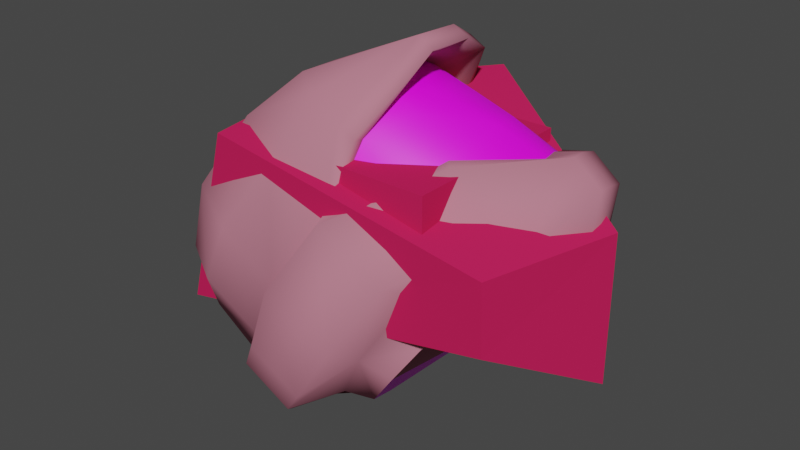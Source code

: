 # Source: head_garbage.blend  (saved by Blender 3.3.6; exported with 4.5.12 LTS)
import bpy
from mathutils import Matrix  # noqa: F401  (used for matrix-valued properties, if any)

bpy.ops.wm.read_factory_settings(use_empty=True)
scene = bpy.context.scene
scene.name = 'Scene'

# ---- collections
col_collection = bpy.data.collections.new('Collection'); scene.collection.children.link(col_collection)

# ---- images (referenced by path relative to the original .blend; pixels are not part of the script)
import os
ASSET_DIR = os.environ.get("B2B_ASSET_DIR", "")  # directory of the original .blend (textures are referenced by path, not embedded)
HERE = os.path.dirname(os.path.abspath(__file__))  # packed textures are extracted next to this script under _unpacked/

def load_image(name, relpath, width, height, colorspace="sRGB"):
    """Load a texture the original file referenced (path relative to the .blend, or extracted next to this script)."""
    p = next((c for c in (os.path.join(HERE, relpath), os.path.join(ASSET_DIR, relpath)) if relpath and os.path.exists(c)), "")
    if p:
        img = bpy.data.images.load(p, check_existing=True)
        img.name = name
    else:  # same state as the original file: an image datablock whose file is absent (Cycles renders it pink)
        img = bpy.data.images.new(name, width, height)
        img.source = "FILE"
        img.filepath = "//" + (relpath or name)
    img.colorspace_settings.name = colorspace
    return img
img_damage_png = load_image('damage.png', 'New folder (9)/objects/characters/floodcombat_human/bitmaps/damage.png', 1024, 1024, 'sRGB')

# ---- materials (node trees are filled in below, after node groups)
mat_tough_floodflesh_combatform = bpy.data.materials.new('tough_floodflesh_combatform')
mat_tough_floodflesh_combatform.use_transparent_shadow = False
mat_tough_floodflesh_combatform.diffuse_color = (0.6212, 0.01754, 0.09802, 1.0)
mat_hard_metal_thin_hum = bpy.data.materials.new('hard_metal_thin_hum')
mat_hard_metal_thin_hum.use_transparent_shadow = False
mat_hard_metal_thin_hum.diffuse_color = (0.6012, 0.2197, 0.2292, 1.0)
mat_odst_armor = bpy.data.materials.new('odst_armor')
mat_odst_armor.use_transparent_shadow = False
mat_odst_armor.diffuse_color = (0.5176, 0.1916, 0.2561, 1.0)
mat_odst_visor = bpy.data.materials.new('odst_visor')
mat_odst_visor.use_transparent_shadow = False
mat_odst_visor.diffuse_color = (0.6267, 0.7318, 0.2101, 1.0)
mat_floodcombat_damaged = bpy.data.materials.new('floodcombat_damaged')
mat_floodcombat_damaged.use_transparent_shadow = False
mat_floodcombat_damaged.diffuse_color = (0.0196, 0.6388, 0.01503, 1.0)

# ---- material node trees
mat_odst_visor.use_nodes = True; mat_odst_visor.node_tree.nodes.clear()
_N = mat_odst_visor.node_tree.nodes; _L = mat_odst_visor.node_tree.links
n0 = _N.new('ShaderNodeBsdfPrincipled'); n0.name = 'Principled BSDF'; n0.location = (10, 300)
n0.distribution = 'GGX'
n0.subsurface_method = 'RANDOM_WALK_SKIN'
n0.inputs[3].default_value = 1.45
n0.inputs[27].default_value = (0.0, 0.0, 0.0, 1.0)
n0.inputs[28].default_value = 1.0
n1 = _N.new('ShaderNodeOutputMaterial'); n1.name = 'Material Output'; n1.location = (300, 300)
n2 = _N.new('ShaderNodeTexImage'); n2.name = 'Image Texture'; n2.location = (-280, 280)
_L.new(n0.outputs[0], n1.inputs[0])
_L.new(n2.outputs[0], n0.inputs[0])
n1.is_active_output = True
mat_floodcombat_damaged.use_nodes = True; mat_floodcombat_damaged.node_tree.nodes.clear()
_N = mat_floodcombat_damaged.node_tree.nodes; _L = mat_floodcombat_damaged.node_tree.links
n0 = _N.new('ShaderNodeBsdfPrincipled'); n0.name = 'Principled BSDF'; n0.location = (10, 300)
n0.distribution = 'GGX'
n0.subsurface_method = 'RANDOM_WALK_SKIN'
n0.inputs[3].default_value = 1.45
n0.inputs[27].default_value = (0.0, 0.0, 0.0, 1.0)
n0.inputs[28].default_value = 1.0
n1 = _N.new('ShaderNodeOutputMaterial'); n1.name = 'Material Output'; n1.location = (300, 300)
n2 = _N.new('ShaderNodeTexImage'); n2.name = 'Image Texture'; n2.location = (-280, 280)
n2.image = img_damage_png
_L.new(n0.outputs[0], n1.inputs[0])
_L.new(n2.outputs[0], n0.inputs[0])
n1.is_active_output = True

# ---- world
world_world = bpy.data.worlds.new('World'); scene.world = world_world
world_world.use_nodes = True; world_world.node_tree.nodes.clear()
_N = world_world.node_tree.nodes; _L = world_world.node_tree.links
n0 = _N.new('ShaderNodeOutputWorld'); n0.name = 'World Output'; n0.location = (300, 300)
n1 = _N.new('ShaderNodeBackground'); n1.name = 'Background'; n1.location = (10, 300)
n1.inputs[0].default_value = (0.05088, 0.05088, 0.05088, 1.0)
_L.new(n1.outputs[0], n0.inputs[0])
n0.is_active_output = True
world_world.color = (0.05088, 0.05088, 0.05088)
world_world.use_sun_shadow = False
world_world.sun_shadow_jitter_overblur = 0.0

# ---- meshes
me_phy_head_garbage = bpy.data.meshes.new('$phy_head_garbage')
me_phy_head_garbage.from_pydata([(-2.441, -2.462, 0.9527), (-2.441, -2.462, 4.93), (-2.441, 3.114, 0.9527), (-2.441, 3.114, 4.93), (3.885, -2.462, 0.9527), (3.885, -2.462, 4.93), (3.885, 3.114, 0.9527), (3.885, 3.114, 4.93)], [], [(0, 1, 3, 2), (2, 3, 7, 6), (6, 7, 5, 4), (4, 5, 1, 0), (2, 6, 4, 0), (7, 3, 1, 5)])
me_phy_head_garbage.materials.append(mat_tough_floodflesh_combatform)
me_phy_head_garbage.update()
me_head_garbage = bpy.data.meshes.new('@head_garbage')
me_head_garbage.from_pydata([(0.9805, 4.973, 5.613), (-2.438, -3.21, 5.113), (5.89, -2.748, 3.436), (5.89, -2.748, 3.436), (7.046, 1.459, 3.436), (0.9805, 4.973, 5.613), (-3.147, 1.598, 5.15), (-2.438, -3.21, 5.113), (0.9805, 4.973, 5.613), (-2.438, -3.21, 5.113), (-3.147, 1.598, 5.15), (-5.206, 1.598, -1.161), (-5.206, 1.598, -1.161), (-4.281, -2.934, -0.6554), (-2.438, -3.21, 5.113), (5.89, -2.748, 3.436), (-2.438, -3.21, 5.113), (-4.281, -2.934, -0.6554), (-4.281, -2.934, -0.6554), (5.89, -2.639, 1.245), (5.89, -2.748, 3.436), (-3.147, 1.598, 5.15), (0.9805, 4.973, 5.613), (-0.3978, 4.973, -1.161), (-0.3978, 4.973, -1.161), (-5.206, 1.598, -1.161), (-3.147, 1.598, 5.15), (0.9805, 4.973, 5.613), (7.046, 1.459, 3.436), (7.046, 1.459, -1.161), (7.046, 1.459, -1.161), (-0.3978, 4.973, -1.161), (0.9805, 4.973, 5.613), (7.046, 1.459, 3.436), (5.89, -2.748, 3.436), (5.89, -2.639, 1.245), (5.89, -2.639, 1.245), (7.046, 1.459, -1.161), (7.046, 1.459, 3.436), (-0.3978, 4.973, -1.161), (7.046, 1.459, -1.161), (5.89, -2.639, 1.245), (-0.3978, 4.973, -1.161), (5.89, -2.639, 1.245), (-4.281, -2.934, -0.6554), (-5.206, 1.598, -1.161), (-0.3978, 4.973, -1.161), (-4.281, -2.934, -0.6554)], [], [(0, 1, 2), (3, 4, 5), (6, 7, 8), (9, 10, 11), (12, 13, 14), (15, 16, 17), (18, 19, 20), (21, 22, 23), (24, 25, 26), (27, 28, 29), (30, 31, 32), (33, 34, 35), (36, 37, 38), (39, 40, 41), (42, 43, 44), (45, 46, 47)])
me_head_garbage.polygons.foreach_set('material_index', [0, 0, 0, 0, 0, 0, 0, 0, 0, 0, 0, 0, 0, 1, 1, 1])
me_head_garbage.materials.append(mat_tough_floodflesh_combatform)
me_head_garbage.materials.append(mat_hard_metal_thin_hum)
me_head_garbage.update()
me_head_garbage.normals_split_custom_set([tuple(v) for v in zip(*[iter([0.1516, -0.09869, 0.9835, 0.1086, -0.1056, 0.9885, 0.2451, -0.1155, 0.9626, 0.2451, -0.1155, 0.9626, 0.2948, -0.08099, 0.9521, 0.1516, -0.09868, 0.9835, -0.09389, -0.02149, 0.9954, 0.1085, -0.1056, 0.9885, 0.1517, -0.09868, 0.9835, -0.9412, -0.1411, 0.3071, -0.9412, -0.1411, 0.3071, -0.9412, -0.1411, 0.3071, -0.9425, -0.1595, 0.2936, -0.9425, -0.1595, 0.2936, -0.9425, -0.1595, 0.2936, 0.04299, -0.9972, -0.06141, 0.04299, -0.9972, -0.06141, 0.04299, -0.9972, -0.06141, 0.03829, -0.998, -0.04969, 0.03829, -0.998, -0.04969, 0.03829, -0.998, -0.04969, -0.6364, 0.7604, 0.1295, -0.6364, 0.7604, 0.1295, -0.6364, 0.7604, 0.1295, -0.5647, 0.8045, 0.1843, -0.5647, 0.8045, 0.1843, -0.5647, 0.8045, 0.1843, 0.5013, 0.8653, 0.0, 0.5013, 0.8653, 0.0, 0.5013, 0.8653, 0.0, 0.4253, 0.9009, -0.08654, 0.4253, 0.9009, -0.08654, 0.4253, 0.9009, -0.08654, 0.9642, -0.2649, -0.01319, 0.9642, -0.2649, -0.01319, 0.9642, -0.2649, -0.01319, 0.9625, -0.2714, 0.0, 0.9625, -0.2714, 0.0, 0.9625, -0.2714, 0.0, 0.06762, -0.2134, -0.9746, -0.2122, -0.4495, -0.8677, -0.01827, -0.315, -0.9489, 0.0676, -0.2135, -0.9746, -0.01827, -0.315, -0.9489, 0.1422, -0.1326, -0.9809, 0.06803, -0.09692, -0.993, 0.06762, -0.2134, -0.9746, 0.1422, -0.1326, -0.9809])] * 3)])
me_head_garbage_1 = bpy.data.meshes.new('head_garbage')
me_head_garbage_1.from_pydata([(3.325, 2.36, 5.198), (1.298, 3.068, 4.999), (2.453, 3.17, 3.993), (-1.922, 2.972, 5.44), (-1.331, 3.602, 4.846), (-3.325, 2.435, 4.04), (-1.5, 2.614, -0.1565), (-3.256, 2.448, 0.9206), (-1.791, 1.898, -1.602), (-2.072, 3.278, 2.979), (-0.3596, 3.879, 4.175), (-1.331, 3.602, 4.846), (0.1298, 3.902, 3.884), (-0.3596, 3.879, 4.175), (-0.316, 3.444, 1.902), (-2.072, 3.278, 2.979), (-1.5, 2.614, -0.1565), (-0.316, 3.444, 1.902), (-2.072, 3.278, 2.979), (-3.256, 2.448, 0.9206), (-1.5, 2.614, -0.1565), (-3.325, 2.435, 4.04), (-1.922, 2.972, 5.44), (-3.313, 0.07945, 4.983), (-4.462, 1.607, 1.954), (-3.325, 2.435, 4.04), (-3.313, 0.07945, 4.983), (-3.325, 2.435, 4.04), (-2.072, 3.278, 2.979), (-1.331, 3.602, 4.846), (-4.462, 1.607, 1.954), (-3.313, 0.07945, 4.983), (-4.45, -0.7482, 2.897), (-3.642, 0.2277, -1.279), (-3.478, -1.675, -1.155), (-2.153, 0.2333, -2.344), (-2.072, 3.278, 2.979), (-0.316, 3.444, 1.902), (-0.3596, 3.879, 4.175), (-2.072, 3.278, 2.979), (-3.325, 2.435, 4.04), (-3.256, 2.448, 0.9206), (-1.331, 3.602, 4.846), (0.9578, 3.31, 6.922), (-1.922, 2.972, 5.44), (-1.791, 1.898, -1.602), (-3.642, 0.2277, -1.279), (-2.153, 0.2333, -2.344), (-3.325, 2.435, 4.04), (-4.462, 1.607, 1.954), (-3.256, 2.448, 0.9206), (-4.557, 0.7686, 0.2258), (-4.55, -1.443, 0.4907), (-3.642, 0.2277, -1.279), (-3.672, 1.553, -0.5374), (-4.462, 1.607, 1.954), (-4.557, 0.7686, 0.2258), (-3.478, -1.675, -1.155), (-3.642, 0.2277, -1.279), (-4.55, -1.443, 0.4907), (-3.478, -1.675, -1.155), (-1.908, -1.597, -2.078), (-2.153, 0.2333, -2.344), (0.9578, 3.31, 6.922), (-1.789, 0.7619, 6.255), (-1.922, 2.972, 5.44), (-3.313, 0.07945, 4.983), (-1.922, 2.972, 5.44), (-1.789, 0.7619, 6.255), (0.1298, 3.902, 3.884), (0.9578, 3.31, 6.922), (-0.3596, 3.879, 4.175), (0.1298, 3.902, 3.884), (1.447, 3.334, 6.631), (0.9578, 3.31, 6.922), (0.9578, 3.31, 6.922), (-1.331, 3.602, 4.846), (-0.3596, 3.879, 4.175), (1.447, 3.334, 6.631), (1.95, 1.871, 7.359), (1.46, 1.848, 7.65), (-1.789, 0.7619, 6.255), (0.9578, 3.31, 6.922), (1.46, 1.848, 7.65), (1.447, 3.334, 6.631), (1.46, 1.848, 7.65), (0.9578, 3.31, 6.922), (-4.462, 1.607, 1.954), (-4.45, -0.7482, 2.897), (-4.679, -1.104, 1.8), (-4.462, 1.607, 1.954), (-3.672, 1.553, -0.5374), (-3.256, 2.448, 0.9206), (-4.557, 0.7686, 0.2258), (-4.462, 1.607, 1.954), (-4.679, -1.104, 1.8), (-3.256, 2.448, 0.9206), (-3.672, 1.553, -0.5374), (-1.791, 1.898, -1.602), (1.762, 4.08, 0.45), (-0.2521, 3.984, 1.647), (0.5778, 3.247, -1.607), (-1.436, 3.151, -0.4101), (0.5778, 3.247, -1.607), (-0.2521, 3.984, 1.647), (-1.882, -1.702, -2.471), (-0.7812, 0.2966, -3.574), (-2.147, 0.2317, -2.762), (-0.7812, 0.2966, -3.574), (-2.071, 1.301, -2.549), (-2.147, 0.2317, -2.762), (-0.1643, 2.259, -2.911), (-1.763, 2.183, -1.961), (-0.5885, 1.372, -3.43), (-1.882, -1.702, -2.471), (-0.5163, -1.637, -3.283), (-0.7812, 0.2966, -3.574), (-0.1643, 2.259, -2.911), (-1.436, 3.151, -0.4101), (-1.763, 2.183, -1.961), (0.5778, 3.247, -1.607), (-1.436, 3.151, -0.4101), (-0.1643, 2.259, -2.911), (-1.791, 1.898, -1.602), (-1.436, 3.151, -0.4101), (-1.5, 2.614, -0.1565), (-1.436, 3.151, -0.4101), (-1.791, 1.898, -1.602), (-1.763, 2.183, -1.961), (-1.5, 2.614, -0.1565), (-0.2521, 3.984, 1.647), (-0.316, 3.444, 1.902), (-0.2521, 3.984, 1.647), (-1.5, 2.614, -0.1565), (-1.436, 3.151, -0.4101), (-1.908, -1.597, -2.078), (-2.147, 0.2317, -2.762), (-2.153, 0.2333, -2.344), (-2.147, 0.2317, -2.762), (-1.908, -1.597, -2.078), (-1.882, -1.702, -2.471), (-2.071, 1.301, -2.549), (-1.763, 2.183, -1.961), (-1.791, 1.898, -1.602), (-2.071, 1.301, -2.549), (-2.153, 0.2333, -2.344), (-2.147, 0.2317, -2.762), (-3.672, 1.553, -0.5374), (-3.642, 0.2277, -1.279), (-1.791, 1.898, -1.602), (-3.642, 0.2277, -1.279), (-3.672, 1.553, -0.5374), (-4.557, 0.7686, 0.2258), (-4.557, 0.7686, 0.2258), (-4.679, -1.104, 1.8), (-4.55, -1.443, 0.4907), (-1.791, 1.898, -1.602), (-2.153, 0.2333, -2.344), (-2.071, 1.301, -2.549), (-0.5885, 1.372, -3.43), (-1.763, 2.183, -1.961), (-2.071, 1.301, -2.549), (-0.5885, 1.372, -3.43), (-2.071, 1.301, -2.549), (-0.7812, 0.2966, -3.574), (6.288, 2.753, 4.117), (6.572, 1.535, 2.628), (6.466, 2.0, 4.368), (2.621, 3.716, 3.79), (3.308, 3.753, 1.51), (4.852, 3.261, 2.045), (6.572, 1.535, 2.628), (6.288, 2.753, 4.117), (6.276, 2.244, 2.308), (2.621, 3.716, 3.79), (4.852, 3.261, 2.045), (5.446, 2.762, 4.793), (6.276, 2.244, 2.308), (6.288, 2.753, 4.117), (4.852, 3.261, 2.045), (5.446, 2.762, 4.793), (6.466, 2.0, 4.368), (5.581, 2.007, 5.07), (6.288, 2.753, 4.117), (5.446, 2.762, 4.793), (4.852, 3.261, 2.045), (6.466, 2.0, 4.368), (5.446, 2.762, 4.793), (6.288, 2.753, 4.117), (1.427, 3.89, 2.766), (3.308, 3.753, 1.51), (2.621, 3.716, 3.79), (1.762, 4.08, 0.45), (1.427, 3.89, 2.766), (-0.2521, 3.984, 1.647), (1.427, 3.89, 2.766), (1.762, 4.08, 0.45), (3.308, 3.753, 1.51), (5.581, 2.007, 5.07), (4.709, 2.362, 4.636), (5.446, 2.762, 4.793), (1.427, 3.89, 2.766), (2.621, 3.716, 3.79), (2.453, 3.17, 3.993), (4.709, 2.362, 4.636), (5.581, 2.007, 5.07), (4.829, 1.806, 4.924), (2.453, 3.17, 3.993), (2.621, 3.716, 3.79), (4.709, 2.362, 4.636), (5.446, 2.762, 4.793), (4.709, 2.362, 4.636), (2.621, 3.716, 3.79), (2.453, 3.17, 3.993), (1.23, 3.345, 2.9), (1.427, 3.89, 2.766), (1.23, 3.345, 2.9), (-0.2521, 3.984, 1.647), (1.427, 3.89, 2.766), (-0.2521, 3.984, 1.647), (1.23, 3.345, 2.9), (-0.316, 3.444, 1.902), (1.23, 3.345, 2.9), (-0.2237, 3.013, 2.022), (-0.316, 3.444, 1.902), (-0.2237, 3.013, 2.022), (0.2287, 3.44, 4.014), (-0.316, 3.444, 1.902), (-0.316, 3.444, 1.902), (0.2287, 3.44, 4.014), (0.1298, 3.902, 3.884), (0.1298, 3.902, 3.884), (0.2287, 3.44, 4.014), (1.447, 3.334, 6.631), (1.447, 3.334, 6.631), (0.1892, 2.802, 5.705), (0.5487, 2.189, 6.261), (1.95, 1.871, 7.359), (1.447, 3.334, 6.631), (0.5487, 2.189, 6.261), (0.1892, 2.802, 5.705), (1.447, 3.334, 6.631), (0.2287, 3.44, 4.014), (1.95, 1.871, 7.359), (0.5487, 2.189, 6.261), (0.7942, 1.415, 6.612), (0.7561, -1.172, -2.593), (0.6254, 0.4484, -2.684), (-0.5163, -1.637, -3.283), (1.205, 2.249, -1.566), (-0.5885, 1.372, -3.43), (0.6254, 0.4484, -2.684), (0.5778, 3.247, -1.607), (1.205, 2.249, -1.566), (1.762, 4.08, 0.45), (1.205, 2.249, -1.566), (-0.1643, 2.259, -2.911), (-0.5885, 1.372, -3.43), (1.205, 2.249, -1.566), (2.389, 3.079, 0.4924), (1.762, 4.08, 0.45), (-0.7812, 0.2966, -3.574), (-0.5163, -1.637, -3.283), (0.6254, 0.4484, -2.684), (1.205, 2.249, -1.566), (0.5778, 3.247, -1.607), (-0.1643, 2.259, -2.911), (0.6254, 0.4484, -2.684), (-0.5885, 1.372, -3.43), (-0.7812, 0.2966, -3.574), (6.572, 1.535, 2.628), (6.276, 2.244, 2.308), (5.151, 1.691, 1.002), (5.151, 1.691, 1.002), (4.852, 3.261, 2.045), (3.308, 3.753, 1.51), (5.151, 1.691, 1.002), (6.276, 2.244, 2.308), (4.852, 3.261, 2.045), (5.151, 1.691, 1.002), (3.308, 3.753, 1.51), (3.814, 1.907, -0.3177), (3.308, 3.753, 1.51), (1.762, 4.08, 0.45), (2.389, 3.079, 0.4924), (1.205, 2.249, -1.566), (2.756, 2.273, -0.852), (2.389, 3.079, 0.4924), (3.308, 3.753, 1.51), (2.389, 3.079, 0.4924), (3.814, 1.907, -0.3177), (2.105, 1.8, -1.863), (2.756, 2.273, -0.852), (1.205, 2.249, -1.566), (1.205, 2.249, -1.566), (1.441, 0.2223, -2.718), (2.105, 1.8, -1.863), (1.599, -0.9733, -2.529), (0.6254, 0.4484, -2.684), (0.7561, -1.172, -2.593), (3.814, 1.907, -0.3177), (2.389, 3.079, 0.4924), (2.756, 2.273, -0.852), (1.441, 0.2223, -2.718), (1.205, 2.249, -1.566), (0.6254, 0.4484, -2.684), (0.6254, 0.4484, -2.684), (1.599, -0.9733, -2.529), (1.441, 0.2223, -2.718), (0.5487, 2.189, 6.261), (2.201, 1.585, 6.145), (0.7942, 1.415, 6.612), (4.709, 2.362, 4.636), (3.325, 2.36, 5.198), (2.453, 3.17, 3.993), (1.298, 3.068, 4.999), (3.325, 2.36, 5.198), (1.877, 2.434, 5.67), (0.2287, 3.44, 4.014), (1.23, 3.345, 2.9), (2.453, 3.17, 3.993), (1.298, 3.068, 4.999), (0.1892, 2.802, 5.705), (0.2287, 3.44, 4.014), (1.23, 3.345, 2.9), (0.2287, 3.44, 4.014), (-0.2237, 3.013, 2.022), (3.561, 1.724, 5.601), (1.877, 2.434, 5.67), (3.325, 2.36, 5.198), (0.2287, 3.44, 4.014), (2.453, 3.17, 3.993), (1.298, 3.068, 4.999), (1.877, 2.434, 5.67), (2.201, 1.585, 6.145), (0.5487, 2.189, 6.261), (0.1892, 2.802, 5.705), (1.298, 3.068, 4.999), (1.877, 2.434, 5.67), (0.1892, 2.802, 5.705), (1.877, 2.434, 5.67), (0.5487, 2.189, 6.261), (4.709, 2.362, 4.636), (4.829, 1.806, 4.924), (3.561, 1.724, 5.601), (2.201, 1.585, 6.145), (1.877, 2.434, 5.67), (3.561, 1.724, 5.601), (4.709, 2.362, 4.636), (3.561, 1.724, 5.601), (3.325, 2.36, 5.198), (-0.9824, -1.417, 6.669), (-0.1361, -1.978, 6.409), (-2.327, -2.23, 5.347), (-0.1348, -3.766, 1.63), (-0.5201, -4.039, 0.06094), (-1.925, -3.768, 2.662), (-0.7411, -2.938, 4.72), (-0.1361, -1.978, 6.409), (0.9326, -2.158, 5.866), (1.422, -2.135, 5.575), (1.05, -2.936, 3.689), (0.9326, -2.158, 5.866), (-0.7411, -2.938, 4.72), (1.05, -2.936, 3.689), (-0.1348, -3.766, 1.63), (-0.7411, -2.938, 4.72), (-0.1348, -3.766, 1.63), (-1.925, -3.768, 2.662), (-2.327, -2.23, 5.347), (-3.313, 0.07945, 4.983), (-0.9824, -1.417, 6.669), (-3.464, -3.057, 3.26), (-3.313, 0.07945, 4.983), (-2.327, -2.23, 5.347), (-2.327, -2.23, 5.347), (-0.1361, -1.978, 6.409), (-0.7411, -2.938, 4.72), (-3.464, -3.057, 3.26), (-4.45, -0.7482, 2.897), (-3.313, 0.07945, 4.983), (-2.891, -3.281, -0.2959), (-1.408, -3.249, -1.369), (-3.478, -1.675, -1.155), (-0.7411, -2.938, 4.72), (0.9326, -2.158, 5.866), (1.05, -2.936, 3.689), (-0.7411, -2.938, 4.72), (-1.925, -3.768, 2.662), (-2.327, -2.23, 5.347), (-0.1361, -1.978, 6.409), (-0.9824, -1.417, 6.669), (1.633, 0.1548, 7.806), (-0.5201, -4.039, 0.06094), (-1.408, -3.249, -1.369), (-2.891, -3.281, -0.2959), (-2.327, -2.23, 5.347), (-1.925, -3.768, 2.662), (-3.464, -3.057, 3.26), (-3.686, -3.301, 1.366), (-2.891, -3.281, -0.2959), (-4.55, -1.443, 0.4907), (-2.493, -3.956, 1.006), (-3.686, -3.301, 1.366), (-3.464, -3.057, 3.26), (-3.478, -1.675, -1.155), (-4.55, -1.443, 0.4907), (-2.891, -3.281, -0.2959), (-3.478, -1.675, -1.155), (-1.408, -3.249, -1.369), (-1.908, -1.597, -2.078), (1.633, 0.1548, 7.806), (-0.9824, -1.417, 6.669), (-1.789, 0.7619, 6.255), (-3.313, 0.07945, 4.983), (-1.789, 0.7619, 6.255), (-0.9824, -1.417, 6.669), (1.422, -2.135, 5.575), (0.9326, -2.158, 5.866), (1.633, 0.1548, 7.806), (1.422, -2.135, 5.575), (1.633, 0.1548, 7.806), (2.123, 0.1781, 7.515), (1.633, 0.1548, 7.806), (0.9326, -2.158, 5.866), (-0.1361, -1.978, 6.409), (2.123, 0.1781, 7.515), (1.46, 1.848, 7.65), (1.95, 1.871, 7.359), (-1.789, 0.7619, 6.255), (1.46, 1.848, 7.65), (1.633, 0.1548, 7.806), (2.123, 0.1781, 7.515), (1.633, 0.1548, 7.806), (1.46, 1.848, 7.65), (-3.464, -3.057, 3.26), (-4.679, -1.104, 1.8), (-4.45, -0.7482, 2.897), (-3.464, -3.057, 3.26), (-1.925, -3.768, 2.662), (-2.493, -3.956, 1.006), (-3.686, -3.301, 1.366), (-4.679, -1.104, 1.8), (-3.464, -3.057, 3.26), (-1.925, -3.768, 2.662), (-0.5201, -4.039, 0.06094), (-2.493, -3.956, 1.006), (3.354, -3.363, 2.534), (2.169, -4.19, 0.4754), (1.341, -3.459, 3.732), (0.1559, -4.286, 1.673), (1.341, -3.459, 3.732), (2.169, -4.19, 0.4754), (-1.882, -1.702, -2.471), (-1.358, -3.454, -1.73), (0.007678, -3.389, -2.542), (0.007678, -3.389, -2.542), (-1.358, -3.454, -1.73), (-0.9034, -4.152, -1.021), (1.251, -4.353, -1.059), (0.5787, -4.081, -1.902), (-0.3477, -4.429, -0.1088), (-1.882, -1.702, -2.471), (0.007678, -3.389, -2.542), (-0.5163, -1.637, -3.283), (1.251, -4.353, -1.059), (-0.3477, -4.429, -0.1088), (0.1559, -4.286, 1.673), (2.169, -4.19, 0.4754), (1.251, -4.353, -1.059), (0.1559, -4.286, 1.673), (-0.5201, -4.039, 0.06094), (-0.1348, -3.766, 1.63), (0.1559, -4.286, 1.673), (0.1559, -4.286, 1.673), (-0.3477, -4.429, -0.1088), (-0.5201, -4.039, 0.06094), (-0.1348, -3.766, 1.63), (1.05, -2.936, 3.689), (1.341, -3.459, 3.732), (1.341, -3.459, 3.732), (0.1559, -4.286, 1.673), (-0.1348, -3.766, 1.63), (-1.908, -1.597, -2.078), (-1.408, -3.249, -1.369), (-1.358, -3.454, -1.73), (-1.358, -3.454, -1.73), (-1.882, -1.702, -2.471), (-1.908, -1.597, -2.078), (-0.9034, -4.152, -1.021), (-0.5201, -4.039, 0.06094), (-0.3477, -4.429, -0.1088), (-0.9034, -4.152, -1.021), (-1.358, -3.454, -1.73), (-1.408, -3.249, -1.369), (-2.493, -3.956, 1.006), (-0.5201, -4.039, 0.06094), (-2.891, -3.281, -0.2959), (-2.891, -3.281, -0.2959), (-3.686, -3.301, 1.366), (-2.493, -3.956, 1.006), (-3.686, -3.301, 1.366), (-4.55, -1.443, 0.4907), (-4.679, -1.104, 1.8), (-0.5201, -4.039, 0.06094), (-0.9034, -4.152, -1.021), (-1.408, -3.249, -1.369), (0.5787, -4.081, -1.902), (-0.9034, -4.152, -1.021), (-0.3477, -4.429, -0.1088), (0.5787, -4.081, -1.902), (0.007678, -3.389, -2.542), (-0.9034, -4.152, -1.021), (6.616, 1.221, 4.546), (6.466, 2.0, 4.368), (6.572, 1.535, 2.628), (3.649, -1.089, 5.135), (5.712, -0.7535, 3.17), (4.537, -1.992, 3.119), (6.572, 1.535, 2.628), (6.604, 0.7115, 2.737), (6.616, 1.221, 4.546), (3.649, -1.089, 5.135), (5.774, 1.23, 5.222), (5.712, -0.7535, 3.17), (6.604, 0.7115, 2.737), (5.712, -0.7535, 3.17), (6.616, 1.221, 4.546), (5.774, 1.23, 5.222), (5.581, 2.007, 5.07), (6.466, 2.0, 4.368), (6.616, 1.221, 4.546), (5.712, -0.7535, 3.17), (5.774, 1.23, 5.222), (6.466, 2.0, 4.368), (6.616, 1.221, 4.546), (5.774, 1.23, 5.222), (2.728, -2.189, 4.468), (3.649, -1.089, 5.135), (4.537, -1.992, 3.119), (3.354, -3.363, 2.534), (1.341, -3.459, 3.732), (2.728, -2.189, 4.468), (2.728, -2.189, 4.468), (4.537, -1.992, 3.119), (3.354, -3.363, 2.534), (5.581, 2.007, 5.07), (5.774, 1.23, 5.222), (4.962, 1.183, 4.967), (2.728, -2.189, 4.468), (3.265, -0.6263, 5.056), (3.649, -1.089, 5.135), (4.962, 1.183, 4.967), (4.829, 1.806, 4.924), (5.581, 2.007, 5.07), (3.265, -0.6263, 5.056), (4.962, 1.183, 4.967), (3.649, -1.089, 5.135), (5.774, 1.23, 5.222), (3.649, -1.089, 5.135), (4.962, 1.183, 4.967), (3.265, -0.6263, 5.056), (2.728, -2.189, 4.468), (2.325, -1.772, 4.333), (2.325, -1.772, 4.333), (2.728, -2.189, 4.468), (1.341, -3.459, 3.732), (1.341, -3.459, 3.732), (1.05, -2.936, 3.689), (2.325, -1.772, 4.333), (2.325, -1.772, 4.333), (1.05, -2.936, 3.689), (0.9572, -2.504, 3.568), (0.9572, -2.504, 3.568), (1.05, -2.936, 3.689), (1.323, -1.673, 5.446), (1.05, -2.936, 3.689), (1.422, -2.135, 5.575), (1.323, -1.673, 5.446), (1.422, -2.135, 5.575), (2.123, 0.1781, 7.515), (1.323, -1.673, 5.446), (2.123, 0.1781, 7.515), (0.9011, 0.543, 6.722), (0.8634, -0.348, 6.588), (1.95, 1.871, 7.359), (0.9011, 0.543, 6.722), (2.123, 0.1781, 7.515), (0.8634, -0.348, 6.588), (1.323, -1.673, 5.446), (2.123, 0.1781, 7.515), (1.95, 1.871, 7.359), (0.7942, 1.415, 6.612), (0.9011, 0.543, 6.722), (0.7561, -1.172, -2.593), (-0.5163, -1.637, -3.283), (1.262, -2.528, -1.85), (2.361, -3.154, -0.05258), (1.262, -2.528, -1.85), (0.5787, -4.081, -1.902), (2.169, -4.19, 0.4754), (3.354, -3.363, 2.534), (2.361, -3.154, -0.05258), (2.361, -3.154, -0.05258), (0.5787, -4.081, -1.902), (1.251, -4.353, -1.059), (2.361, -3.154, -0.05258), (3.354, -3.363, 2.534), (3.545, -2.324, 2.006), (0.007678, -3.389, -2.542), (1.262, -2.528, -1.85), (-0.5163, -1.637, -3.283), (2.361, -3.154, -0.05258), (1.251, -4.353, -1.059), (2.169, -4.19, 0.4754), (1.262, -2.528, -1.85), (0.007678, -3.389, -2.542), (0.5787, -4.081, -1.902), (6.572, 1.535, 2.628), (5.499, 0.06249, 1.458), (6.604, 0.7115, 2.737), (5.499, 0.06249, 1.458), (4.537, -1.992, 3.119), (5.712, -0.7535, 3.17), (5.499, 0.06249, 1.458), (5.712, -0.7535, 3.17), (6.604, 0.7115, 2.737), (5.499, 0.06249, 1.458), (4.494, -1.272, 0.5726), (4.537, -1.992, 3.119), (4.537, -1.992, 3.119), (3.545, -2.324, 2.006), (3.354, -3.363, 2.534), (2.361, -3.154, -0.05258), (3.545, -2.324, 2.006), (3.719, -2.226, 0.4081), (4.537, -1.992, 3.119), (4.494, -1.272, 0.5726), (3.545, -2.324, 2.006), (3.049, -2.608, -0.6283), (2.361, -3.154, -0.05258), (3.719, -2.226, 0.4081), (2.361, -3.154, -0.05258), (3.049, -2.608, -0.6283), (1.929, -2.058, -2.079), (1.599, -0.9733, -2.529), (0.7561, -1.172, -2.593), (1.262, -2.528, -1.85), (4.494, -1.272, 0.5726), (3.719, -2.226, 0.4081), (3.545, -2.324, 2.006), (1.929, -2.058, -2.079), (1.262, -2.528, -1.85), (2.361, -3.154, -0.05258), (1.262, -2.528, -1.85), (1.929, -2.058, -2.079), (1.599, -0.9733, -2.529), (0.9011, 0.543, 6.722), (0.7942, 1.415, 6.612), (2.201, 1.585, 6.145), (4.962, 1.183, 4.967), (3.265, -0.6263, 5.056), (3.629, 0.9375, 5.596), (2.058, -0.4849, 5.994), (2.277, 0.5635, 6.193), (3.629, 0.9375, 5.596), (1.323, -1.673, 5.446), (3.265, -0.6263, 5.056), (2.325, -1.772, 4.333), (2.058, -0.4849, 5.994), (1.323, -1.673, 5.446), (0.8634, -0.348, 6.588), (2.325, -1.772, 4.333), (0.9572, -2.504, 3.568), (1.323, -1.673, 5.446), (3.561, 1.724, 5.601), (3.629, 0.9375, 5.596), (2.277, 0.5635, 6.193), (1.323, -1.673, 5.446), (2.058, -0.4849, 5.994), (3.265, -0.6263, 5.056), (2.277, 0.5635, 6.193), (0.9011, 0.543, 6.722), (2.201, 1.585, 6.145), (0.8634, -0.348, 6.588), (2.277, 0.5635, 6.193), (2.058, -0.4849, 5.994), (0.8634, -0.348, 6.588), (0.9011, 0.543, 6.722), (2.277, 0.5635, 6.193), (3.629, 0.9375, 5.596), (3.265, -0.6263, 5.056), (2.058, -0.4849, 5.994), (4.962, 1.183, 4.967), (3.561, 1.724, 5.601), (4.829, 1.806, 4.924), (2.201, 1.585, 6.145), (3.561, 1.724, 5.601), (2.277, 0.5635, 6.193), (4.962, 1.183, 4.967), (3.629, 0.9375, 5.596), (3.561, 1.724, 5.601)], [], [(0, 2, 1), (3, 4, 5), (6, 8, 7), (9, 11, 10), (12, 14, 13), (15, 17, 16), (18, 20, 19), (21, 23, 22), (24, 26, 25), (27, 29, 28), (30, 32, 31), (33, 35, 34), (36, 38, 37), (39, 41, 40), (42, 44, 43), (45, 47, 46), (48, 50, 49), (51, 53, 52), (54, 56, 55), (57, 59, 58), (60, 62, 61), (63, 65, 64), (66, 68, 67), (69, 71, 70), (72, 74, 73), (75, 77, 76), (78, 80, 79), (81, 83, 82), (84, 86, 85), (87, 89, 88), (90, 92, 91), (93, 95, 94), (96, 98, 97), (99, 101, 100), (102, 104, 103), (105, 107, 106), (108, 110, 109), (111, 113, 112), (114, 116, 115), (117, 119, 118), (120, 122, 121), (123, 125, 124), (126, 128, 127), (129, 131, 130), (132, 134, 133), (135, 137, 136), (138, 140, 139), (141, 143, 142), (144, 146, 145), (147, 149, 148), (150, 152, 151), (153, 155, 154), (156, 158, 157), (159, 161, 160), (162, 164, 163), (165, 167, 166), (168, 170, 169), (171, 173, 172), (174, 176, 175), (177, 179, 178), (180, 182, 181), (183, 185, 184), (186, 188, 187), (189, 191, 190), (192, 194, 193), (195, 197, 196), (198, 200, 199), (201, 203, 202), (204, 206, 205), (207, 209, 208), (210, 212, 211), (213, 215, 214), (216, 218, 217), (219, 221, 220), (222, 224, 223), (225, 227, 226), (228, 230, 229), (231, 233, 232), (234, 236, 235), (237, 239, 238), (240, 242, 241), (243, 245, 244), (246, 248, 247), (249, 251, 250), (252, 254, 253), (255, 257, 256), (258, 260, 259), (261, 263, 262), (264, 266, 265), (267, 269, 268), (270, 272, 271), (273, 275, 274), (276, 278, 277), (279, 281, 280), (282, 284, 283), (285, 287, 286), (288, 290, 289), (291, 293, 292), (294, 296, 295), (297, 299, 298), (300, 302, 301), (303, 305, 304), (306, 308, 307), (309, 311, 310), (312, 314, 313), (315, 317, 316), (318, 320, 319), (321, 323, 322), (324, 326, 325), (327, 329, 328), (330, 332, 331), (333, 335, 334), (336, 338, 337), (339, 341, 340), (342, 344, 343), (345, 347, 346), (348, 350, 349), (351, 353, 352), (354, 356, 355), (357, 359, 358), (360, 362, 361), (363, 365, 364), (366, 368, 367), (369, 371, 370), (372, 374, 373), (375, 377, 376), (378, 380, 379), (381, 383, 382), (384, 386, 385), (387, 389, 388), (390, 392, 391), (393, 395, 394), (396, 398, 397), (399, 401, 400), (402, 404, 403), (405, 407, 406), (408, 410, 409), (411, 413, 412), (414, 416, 415), (417, 419, 418), (420, 422, 421), (423, 425, 424), (426, 428, 427), (429, 431, 430), (432, 434, 433), (435, 437, 436), (438, 440, 439), (441, 443, 442), (444, 446, 445), (447, 449, 448), (450, 452, 451), (453, 455, 454), (456, 458, 457), (459, 461, 460), (462, 464, 463), (465, 467, 466), (468, 470, 469), (471, 473, 472), (474, 476, 475), (477, 479, 478), (480, 482, 481), (483, 485, 484), (486, 488, 487), (489, 491, 490), (492, 494, 493), (495, 497, 496), (498, 500, 499), (501, 503, 502), (504, 506, 505), (507, 509, 508), (510, 512, 511), (513, 515, 514), (516, 518, 517), (519, 521, 520), (522, 524, 523), (525, 527, 526), (528, 530, 529), (531, 533, 532), (534, 536, 535), (537, 539, 538), (540, 542, 541), (543, 545, 544), (546, 548, 547), (549, 551, 550), (552, 554, 553), (555, 557, 556), (558, 560, 559), (561, 563, 562), (564, 566, 565), (567, 569, 568), (570, 572, 571), (573, 575, 574), (576, 578, 577), (579, 581, 580), (582, 584, 583), (585, 587, 586), (588, 590, 589), (591, 593, 592), (594, 596, 595), (597, 599, 598), (600, 602, 601), (603, 605, 604), (606, 608, 607), (609, 611, 610), (612, 614, 613), (615, 617, 616), (618, 620, 619), (621, 623, 622), (624, 626, 625), (627, 629, 628), (630, 632, 631), (633, 635, 634), (636, 638, 637), (639, 641, 640), (642, 644, 643), (645, 647, 646), (648, 650, 649), (651, 653, 652), (654, 656, 655), (657, 659, 658), (660, 662, 661), (663, 665, 664), (666, 668, 667), (669, 671, 670), (672, 674, 673), (675, 677, 676), (678, 680, 679), (681, 683, 682), (684, 686, 685), (687, 689, 688), (690, 692, 691), (693, 695, 694), (696, 698, 697), (699, 701, 700), (648, 302, 300), (648, 656, 300), (648, 649, 302), (627, 279, 618), (300, 296, 302), (627, 648, 279), (279, 648, 300), (643, 648, 649), (300, 656, 296), (296, 656, 308), (308, 656, 611), (656, 643, 655), (643, 656, 648)])
me_head_garbage_1.polygons.foreach_set('material_index', [1, 0, 0, 0, 0, 0, 0, 0, 0, 0, 0, 0, 0, 0, 0, 0, 0, 0, 0, 0, 0, 0, 0, 0, 0, 0, 0, 0, 0, 0, 0, 0, 0, 0, 0, 0, 0, 0, 0, 0, 0, 0, 0, 0, 0, 0, 0, 0, 0, 0, 0, 0, 0, 0, 0, 0, 0, 0, 0, 0, 0, 0, 0, 0, 0, 0, 0, 0, 0, 0, 0, 0, 0, 0, 0, 0, 0, 0, 0, 0, 0, 0, 0, 0, 0, 0, 0, 0, 0, 0, 0, 0, 0, 0, 0, 0, 0, 0, 0, 0, 0, 0, 0, 1, 1, 1, 1, 1, 1, 1, 1, 1, 1, 1, 1, 1, 1, 0, 0, 0, 0, 0, 0, 0, 0, 0, 0, 0, 0, 0, 0, 0, 0, 0, 0, 0, 0, 0, 0, 0, 0, 0, 0, 0, 0, 0, 0, 0, 0, 0, 0, 0, 0, 0, 0, 0, 0, 0, 0, 0, 0, 0, 0, 0, 0, 0, 0, 0, 0, 0, 0, 0, 0, 0, 0, 0, 0, 0, 0, 0, 0, 0, 0, 0, 0, 0, 0, 0, 0, 0, 0, 0, 0, 0, 0, 0, 0, 0, 0, 0, 0, 0, 0, 0, 0, 0, 0, 0, 0, 0, 0, 0, 0, 0, 0, 0, 0, 0, 0, 1, 1, 1, 1, 1, 1, 1, 1, 1, 1, 1, 1, 1, 1, 1, 0, 2, 0, 0, 0, 0, 2, 0, 2, 2, 0, 2, 2])
_uv = me_head_garbage_1.uv_layers.new(name='UVMap_0')
_uv.uv.foreach_set('vector', [0.02209, 0.1882, 0.04889, 0.191, 0.04357, 0.2147, 0.107, 0.2957, 0.1041, 0.2748, 0.143, 0.2986, 0.1994, 0.2169, 0.2327, 0.2001, 0.199, 0.2588, 0.1428, 0.2615, 0.1041, 0.2748, 0.09772, 0.2501, 0.0936, 0.2383, 0.1446, 0.2171, 0.09772, 0.2501, 0.1428, 0.2615, 0.1446, 0.2171, 0.1994, 0.2169, 0.1428, 0.2615, 0.1994, 0.2169, 0.199, 0.2588, 0.143, 0.2986, 0.1479, 0.3519, 0.107, 0.2957, 0.1978, 0.2956, 0.1479, 0.3519, 0.143, 0.2986, 0.143, 0.2986, 0.1041, 0.2748, 0.1428, 0.2615, 0.1978, 0.2956, 0.206, 0.345, 0.1479, 0.3519, 0.269, 0.2429, 0.2843, 0.2, 0.3121, 0.2577, 0.1428, 0.2615, 0.09772, 0.2501, 0.1446, 0.2171, 0.1428, 0.2615, 0.199, 0.2588, 0.143, 0.2986, 0.1041, 0.2748, 0.107, 0.2957, 0.04121, 0.2866, 0.2327, 0.2001, 0.2843, 0.2, 0.269, 0.2429, 0.143, 0.2986, 0.199, 0.2588, 0.1978, 0.2956, 0.2345, 0.2795, 0.269, 0.2429, 0.2734, 0.3071, 0.2273, 0.2553, 0.2345, 0.2795, 0.1978, 0.2956, 0.3121, 0.2577, 0.2734, 0.3071, 0.269, 0.2429, 0.3121, 0.2577, 0.2843, 0.2, 0.3238, 0.1999, 0.04121, 0.2866, 0.107, 0.2957, 0.09958, 0.3447, 0.1479, 0.3519, 0.09958, 0.3447, 0.107, 0.2957, 0.0936, 0.2383, 0.09772, 0.2501, 0.04121, 0.2866, 0.0936, 0.2383, 0.04121, 0.2866, 0.03389, 0.2779, 0.04121, 0.2866, 0.09772, 0.2501, 0.1041, 0.2748, 0.03389, 0.2779, 0.02325, 0.3176, 0.01261, 0.3104, 0.09958, 0.3447, 0.02325, 0.3176, 0.04121, 0.2866, 0.03389, 0.2779, 0.04121, 0.2866, 0.02325, 0.3176, 0.1978, 0.2956, 0.2346, 0.3341, 0.206, 0.345, 0.1978, 0.2956, 0.199, 0.2588, 0.2273, 0.2553, 0.2345, 0.2795, 0.2346, 0.3341, 0.1978, 0.2956, 0.199, 0.2588, 0.2327, 0.2001, 0.2273, 0.2553, 0.1445, 0.1517, 0.1995, 0.1519, 0.1446, 0.2025, 0.1994, 0.2023, 0.1446, 0.2025, 0.1995, 0.1519, 0.3237, 0.1896, 0.2843, 0.1896, 0.2843, 0.1519, 0.2843, 0.1519, 0.2843, 0.1896, 0.2586, 0.1898, 0.2327, 0.1519, 0.2587, 0.1519, 0.2327, 0.1898, 0.3237, 0.1896, 0.2843, 0.1519, 0.3237, 0.1519, 0.2327, 0.1519, 0.2327, 0.1898, 0.1994, 0.2023, 0.1995, 0.1519, 0.2327, 0.1519, 0.1994, 0.2023, 0.2327, 0.2001, 0.1994, 0.2169, 0.1994, 0.2023, 0.1994, 0.2023, 0.2327, 0.1898, 0.2327, 0.2001, 0.1994, 0.2169, 0.1446, 0.2171, 0.1446, 0.2025, 0.1446, 0.2025, 0.1994, 0.2023, 0.1994, 0.2169, 0.3238, 0.1999, 0.2843, 0.2, 0.2843, 0.1896, 0.2843, 0.1896, 0.3237, 0.1896, 0.3238, 0.1999, 0.2586, 0.1898, 0.2327, 0.2001, 0.2327, 0.1898, 0.2586, 0.1898, 0.2843, 0.1896, 0.2843, 0.2, 0.2273, 0.2553, 0.2327, 0.2001, 0.269, 0.2429, 0.269, 0.2429, 0.2345, 0.2795, 0.2273, 0.2553, 0.2345, 0.2795, 0.2734, 0.3071, 0.2346, 0.3341, 0.2327, 0.2001, 0.2586, 0.1898, 0.2843, 0.2, 0.2587, 0.1519, 0.2586, 0.1898, 0.2327, 0.1898, 0.2587, 0.1519, 0.2843, 0.1519, 0.2586, 0.1898, 0.02227, 0.09823, 0.004615, 0.09823, 0.004718, 0.07192, 0.07144, 0.1681, 0.07564, 0.1012, 0.1083, 0.1313, 0.004718, 0.07192, 0.02231, 0.07191, 0.02227, 0.09823, 0.07144, 0.1681, 0.02226, 0.122, 0.07564, 0.1012, 0.02231, 0.07191, 0.07564, 0.1012, 0.02227, 0.09823, 0.02226, 0.122, 0.004721, 0.122, 0.004615, 0.09823, 0.02227, 0.09823, 0.07564, 0.1012, 0.02226, 0.122, 0.004615, 0.09823, 0.02227, 0.09823, 0.02226, 0.122, 0.103, 0.1807, 0.07144, 0.1681, 0.1083, 0.1313, 0.1445, 0.1517, 0.1446, 0.2025, 0.103, 0.1807, 0.103, 0.1807, 0.1083, 0.1313, 0.1445, 0.1517, 0.004594, 0.122, 0.02226, 0.122, 0.02014, 0.14, 0.103, 0.1807, 0.06374, 0.1785, 0.07144, 0.1681, 0.02014, 0.14, 0.006133, 0.1401, 0.004594, 0.122, 0.06374, 0.1785, 0.02014, 0.14, 0.07144, 0.1681, 0.02226, 0.122, 0.07144, 0.1681, 0.02014, 0.14, 0.06374, 0.1785, 0.103, 0.1807, 0.09662, 0.1917, 0.09662, 0.1917, 0.103, 0.1807, 0.1446, 0.2025, 0.1446, 0.2025, 0.1351, 0.2111, 0.09662, 0.1917, 0.09662, 0.1917, 0.1351, 0.2111, 0.127, 0.2164, 0.12, 0.2135, 0.1293, 0.2215, 0.07893, 0.2339, 0.1293, 0.2215, 0.0936, 0.2383, 0.07893, 0.2339, 0.0936, 0.2383, 0.03389, 0.2779, 0.07893, 0.2339, 0.03389, 0.2779, 0.01488, 0.2714, 0.02852, 0.2532, 0.01261, 0.3104, 0.01488, 0.2714, 0.03389, 0.2779, 0.02852, 0.2532, 0.07893, 0.2339, 0.03389, 0.2779, 0.01261, 0.3104, 0.002214, 0.2869, 0.01488, 0.2714, 0.2853, 0.09796, 0.3088, 0.1203, 0.2531, 0.1153, 0.2015, 0.1222, 0.2531, 0.1153, 0.2587, 0.1519, 0.1995, 0.1519, 0.1445, 0.1517, 0.2015, 0.1222, 0.2015, 0.1222, 0.2587, 0.1519, 0.2327, 0.1519, 0.2015, 0.1222, 0.1445, 0.1517, 0.1436, 0.1205, 0.2773, 0.1449, 0.2531, 0.1153, 0.3088, 0.1203, 0.2015, 0.1222, 0.2327, 0.1519, 0.1995, 0.1519, 0.2531, 0.1153, 0.2773, 0.1449, 0.2587, 0.1519, 0.05615, 0.04588, 0.1034, 0.06019, 0.06223, 0.06326, 0.1034, 0.06019, 0.1083, 0.1313, 0.07564, 0.1012, 0.1034, 0.06019, 0.07564, 0.1012, 0.06223, 0.06326, 0.1034, 0.06019, 0.1462, 0.07344, 0.1083, 0.1313, 0.1083, 0.1313, 0.1436, 0.1205, 0.1445, 0.1517, 0.2015, 0.1222, 0.1436, 0.1205, 0.1707, 0.09427, 0.1083, 0.1313, 0.1462, 0.07344, 0.1436, 0.1205, 0.2033, 0.09673, 0.2015, 0.1222, 0.1707, 0.09427, 0.2015, 0.1222, 0.2033, 0.09673, 0.25, 0.09445, 0.2758, 0.08475, 0.2853, 0.09796, 0.2531, 0.1153, 0.1462, 0.07344, 0.1707, 0.09427, 0.1436, 0.1205, 0.25, 0.09445, 0.2531, 0.1153, 0.2015, 0.1222, 0.2531, 0.1153, 0.25, 0.09445, 0.2758, 0.08475, 0.02607, 0.2354, 0.01196, 0.2357, 0.01039, 0.212, 0.01953, 0.1646, 0.04889, 0.191, 0.02209, 0.1882, 0.04357, 0.2147, 0.02664, 0.212, 0.02209, 0.1882, 0.06605, 0.2223, 0.04889, 0.191, 0.07366, 0.1996, 0.04357, 0.2147, 0.06605, 0.2223, 0.0405, 0.2357, 0.07366, 0.1996, 0.09783, 0.2128, 0.06605, 0.2223, 0.009523, 0.1885, 0.02209, 0.1882, 0.02664, 0.212, 0.06605, 0.2223, 0.04357, 0.2147, 0.04889, 0.191, 0.02664, 0.212, 0.02607, 0.2354, 0.01039, 0.212, 0.0405, 0.2357, 0.02664, 0.212, 0.04357, 0.2147, 0.0405, 0.2357, 0.02607, 0.2354, 0.02664, 0.212, 0.01953, 0.1646, 0.009523, 0.1885, 0.009432, 0.1656, 0.01039, 0.212, 0.009523, 0.1885, 0.02664, 0.212, 0.01953, 0.1646, 0.02209, 0.1882, 0.009523, 0.1885, 0.107, 0.2957, 0.143, 0.2986, 0.1041, 0.2748, 0.1994, 0.2169, 0.199, 0.2588, 0.2327, 0.2001, 0.1428, 0.2615, 0.09772, 0.2501, 0.1041, 0.2748, 0.0936, 0.2383, 0.09772, 0.2501, 0.1446, 0.2171, 0.1428, 0.2615, 0.1994, 0.2169, 0.1446, 0.2171, 0.1428, 0.2615, 0.199, 0.2588, 0.1994, 0.2169, 0.143, 0.2986, 0.107, 0.2957, 0.1479, 0.3519, 0.1978, 0.2956, 0.143, 0.2986, 0.1479, 0.3519, 0.143, 0.2986, 0.1428, 0.2615, 0.1041, 0.2748, 0.1978, 0.2956, 0.1479, 0.3519, 0.206, 0.345, 0.269, 0.2429, 0.3121, 0.2577, 0.2843, 0.2, 0.1428, 0.2615, 0.1446, 0.2171, 0.09772, 0.2501, 0.1428, 0.2615, 0.143, 0.2986, 0.199, 0.2588, 0.1041, 0.2748, 0.04121, 0.2866, 0.107, 0.2957, 0.2327, 0.2001, 0.269, 0.2429, 0.2843, 0.2, 0.143, 0.2986, 0.1978, 0.2956, 0.199, 0.2588, 0.2345, 0.2795, 0.2734, 0.3071, 0.269, 0.2429, 0.2273, 0.2553, 0.1978, 0.2956, 0.2345, 0.2795, 0.3121, 0.2577, 0.269, 0.2429, 0.2734, 0.3071, 0.3121, 0.2577, 0.3238, 0.1999, 0.2843, 0.2, 0.04121, 0.2866, 0.09958, 0.3447, 0.107, 0.2957, 0.1479, 0.3519, 0.107, 0.2957, 0.09958, 0.3447, 0.0936, 0.2383, 0.04121, 0.2866, 0.09772, 0.2501, 0.0936, 0.2383, 0.03389, 0.2779, 0.04121, 0.2866, 0.04121, 0.2866, 0.1041, 0.2748, 0.09772, 0.2501, 0.03389, 0.2779, 0.01261, 0.3104, 0.02325, 0.3176, 0.09958, 0.3447, 0.04121, 0.2866, 0.02325, 0.3176, 0.03389, 0.2779, 0.02325, 0.3176, 0.04121, 0.2866, 0.1978, 0.2956, 0.206, 0.345, 0.2346, 0.3341, 0.1978, 0.2956, 0.2273, 0.2553, 0.199, 0.2588, 0.2345, 0.2795, 0.1978, 0.2956, 0.2346, 0.3341, 0.199, 0.2588, 0.2273, 0.2553, 0.2327, 0.2001, 0.1445, 0.1517, 0.1446, 0.2025, 0.1995, 0.1519, 0.1994, 0.2023, 0.1995, 0.1519, 0.1446, 0.2025, 0.3237, 0.1896, 0.2843, 0.1519, 0.2843, 0.1896, 0.2843, 0.1519, 0.2586, 0.1898, 0.2843, 0.1896, 0.2327, 0.1519, 0.2327, 0.1898, 0.2587, 0.1519, 0.3237, 0.1896, 0.3237, 0.1519, 0.2843, 0.1519, 0.2327, 0.1519, 0.1994, 0.2023, 0.2327, 0.1898, 0.1995, 0.1519, 0.1994, 0.2023, 0.2327, 0.1519, 0.2327, 0.2001, 0.1994, 0.2023, 0.1994, 0.2169, 0.1994, 0.2023, 0.2327, 0.2001, 0.2327, 0.1898, 0.1994, 0.2169, 0.1446, 0.2025, 0.1446, 0.2171, 0.1446, 0.2025, 0.1994, 0.2169, 0.1994, 0.2023, 0.3238, 0.1999, 0.2843, 0.1896, 0.2843, 0.2, 0.2843, 0.1896, 0.3238, 0.1999, 0.3237, 0.1896, 0.2586, 0.1898, 0.2327, 0.1898, 0.2327, 0.2001, 0.2586, 0.1898, 0.2843, 0.2, 0.2843, 0.1896, 0.2273, 0.2553, 0.269, 0.2429, 0.2327, 0.2001, 0.269, 0.2429, 0.2273, 0.2553, 0.2345, 0.2795, 0.2345, 0.2795, 0.2346, 0.3341, 0.2734, 0.3071, 0.2327, 0.2001, 0.2843, 0.2, 0.2586, 0.1898, 0.2587, 0.1519, 0.2327, 0.1898, 0.2586, 0.1898, 0.2587, 0.1519, 0.2586, 0.1898, 0.2843, 0.1519, 0.02227, 0.09823, 0.004718, 0.07192, 0.004615, 0.09823, 0.07144, 0.1681, 0.1083, 0.1313, 0.07564, 0.1012, 0.004718, 0.07192, 0.02227, 0.09823, 0.02231, 0.07191, 0.07144, 0.1681, 0.07564, 0.1012, 0.02226, 0.122, 0.02231, 0.07191, 0.02227, 0.09823, 0.07564, 0.1012, 0.02226, 0.122, 0.004615, 0.09823, 0.004721, 0.122, 0.02227, 0.09823, 0.02226, 0.122, 0.07564, 0.1012, 0.004615, 0.09823, 0.02226, 0.122, 0.02227, 0.09823, 0.103, 0.1807, 0.1083, 0.1313, 0.07144, 0.1681, 0.1445, 0.1517, 0.103, 0.1807, 0.1446, 0.2025, 0.103, 0.1807, 0.1445, 0.1517, 0.1083, 0.1313, 0.004594, 0.122, 0.02014, 0.14, 0.02226, 0.122, 0.103, 0.1807, 0.07144, 0.1681, 0.06374, 0.1785, 0.02014, 0.14, 0.004594, 0.122, 0.006133, 0.1401, 0.06374, 0.1785, 0.07144, 0.1681, 0.02014, 0.14, 0.02226, 0.122, 0.02014, 0.14, 0.07144, 0.1681, 0.06374, 0.1785, 0.09662, 0.1917, 0.103, 0.1807, 0.09662, 0.1917, 0.1446, 0.2025, 0.103, 0.1807, 0.1446, 0.2025, 0.09662, 0.1917, 0.1351, 0.2111, 0.09662, 0.1917, 0.127, 0.2164, 0.1351, 0.2111, 0.12, 0.2135, 0.07893, 0.2339, 0.1293, 0.2215, 0.1293, 0.2215, 0.07893, 0.2339, 0.0936, 0.2383, 0.0936, 0.2383, 0.07893, 0.2339, 0.03389, 0.2779, 0.03389, 0.2779, 0.02852, 0.2532, 0.01488, 0.2714, 0.01261, 0.3104, 0.03389, 0.2779, 0.01488, 0.2714, 0.02852, 0.2532, 0.03389, 0.2779, 0.07893, 0.2339, 0.01261, 0.3104, 0.01488, 0.2714, 0.002214, 0.2869, 0.2853, 0.09796, 0.2531, 0.1153, 0.3088, 0.1203, 0.2015, 0.1222, 0.2587, 0.1519, 0.2531, 0.1153, 0.1995, 0.1519, 0.2015, 0.1222, 0.1445, 0.1517, 0.2015, 0.1222, 0.2327, 0.1519, 0.2587, 0.1519, 0.2015, 0.1222, 0.1436, 0.1205, 0.1445, 0.1517, 0.2773, 0.1449, 0.3088, 0.1203, 0.2531, 0.1153, 0.2015, 0.1222, 0.1995, 0.1519, 0.2327, 0.1519, 0.2531, 0.1153, 0.2587, 0.1519, 0.2773, 0.1449, 0.05615, 0.04588, 0.06223, 0.06326, 0.1034, 0.06019, 0.1034, 0.06019, 0.07564, 0.1012, 0.1083, 0.1313, 0.1034, 0.06019, 0.06223, 0.06326, 0.07564, 0.1012, 0.1034, 0.06019, 0.1083, 0.1313, 0.1462, 0.07344, 0.1083, 0.1313, 0.1445, 0.1517, 0.1436, 0.1205, 0.2015, 0.1222, 0.1707, 0.09427, 0.1436, 0.1205, 0.1083, 0.1313, 0.1436, 0.1205, 0.1462, 0.07344, 0.2033, 0.09673, 0.1707, 0.09427, 0.2015, 0.1222, 0.2015, 0.1222, 0.25, 0.09445, 0.2033, 0.09673, 0.2758, 0.08475, 0.2531, 0.1153, 0.2853, 0.09796, 0.1462, 0.07344, 0.1436, 0.1205, 0.1707, 0.09427, 0.25, 0.09445, 0.2015, 0.1222, 0.2531, 0.1153, 0.2531, 0.1153, 0.2758, 0.08475, 0.25, 0.09445, 0.02607, 0.2354, 0.01039, 0.212, 0.01196, 0.2357, 0.01953, 0.1646, 0.02209, 0.1882, 0.04889, 0.191, 0.04357, 0.2147, 0.02209, 0.1882, 0.02664, 0.212, 0.06605, 0.2223, 0.07366, 0.1996, 0.04889, 0.191, 0.04357, 0.2147, 0.0405, 0.2357, 0.06605, 0.2223, 0.07366, 0.1996, 0.06605, 0.2223, 0.09783, 0.2128, 0.009523, 0.1885, 0.02664, 0.212, 0.02209, 0.1882, 0.06605, 0.2223, 0.04889, 0.191, 0.04357, 0.2147, 0.02664, 0.212, 0.01039, 0.212, 0.02607, 0.2354, 0.0405, 0.2357, 0.04357, 0.2147, 0.02664, 0.212, 0.0405, 0.2357, 0.02664, 0.212, 0.02607, 0.2354, 0.02209, 0.1882, 0.04357, 0.2147, 0.04889, 0.191, 0.01953, 0.1646, 0.009432, 0.1656, 0.009523, 0.1885, 0.01039, 0.212, 0.02664, 0.212, 0.009523, 0.1885, 0.01953, 0.1646, 0.009523, 0.1885, 0.02209, 0.1882, 0.1462, 0.07344, 0.1707, 0.09427, 0.1462, 0.07344, 0.7182, 0.6896, 0.9224, 0.7702, 0.7215, 0.8582, 0.1462, 0.07344, 0.1707, 0.09427, 0.1707, 0.09427, 0.0, 0.0, 0.0, 0.0, 0.0, 0.0, 0.1462, 0.07344, 0.0, 0.0, 0.1707, 0.09427, 0.0, 0.0, 0.1462, 0.07344, 0.0, 0.0, 0.6323, 0.8187, 0.7182, 0.6896, 0.7215, 0.8582, 0.0, 0.0, 0.1462, 0.07344, 0.1707, 0.09427, 0.7215, 0.8582, 0.9224, 0.7702, 0.8367, 0.8892, 0.8367, 0.8892, 0.9224, 0.7702, 0.9154, 0.8309, 0.0, 0.0, 0.2758, 0.08475, 0.0, 0.0, 0.9224, 0.7702, 0.8321, 0.6544, 0.913, 0.7098, 0.8321, 0.6544, 0.9224, 0.7702, 0.7182, 0.6896])
_uv.active_render = True
_uv = me_head_garbage_1.uv_layers.new(name='UVMap_1')
_uv.uv.foreach_set('vector', [5.261, 0.754, 4.132, 2.013, 4.378, 1.883, 3.192, 2.327, 3.192, 2.959, 1.208, 2.473, -1.307, 3.382, -2.863, 3.147, -1.307, 3.296, 1.208, 3.296, 3.192, 2.959, 3.192, 3.201, 3.192, 3.201, 1.208, 3.382, 3.192, 3.201, 1.208, 3.296, 1.208, 3.382, -1.307, 3.382, 1.208, 3.296, -1.307, 3.382, -1.307, 3.296, 1.208, 2.473, 1.208, 0.0, 3.192, 2.327, -1.307, 2.473, 1.208, 0.0, 1.208, 2.473, 1.208, 2.473, 3.192, 2.959, 1.208, 3.296, -1.307, 2.473, -1.307, 0.0, 1.208, 0.0, -4.021, 1.86, -4.19, 1.846, -4.471, 0.0, 1.208, 3.296, 3.192, 3.201, 1.208, 3.382, 1.208, 3.296, -1.307, 3.296, 1.208, 2.473, 3.192, 2.959, 3.192, 2.327, 5.871, 1.673, -2.863, 3.147, -4.19, 1.846, -4.021, 1.86, 1.208, 2.473, -1.307, 3.296, -1.307, 2.473, -3.043, 2.158, -4.021, 1.86, -3.552, 0.0, -2.992, 2.921, -3.043, 2.158, -1.307, 2.473, -4.471, 0.0, -3.552, 0.0, -4.021, 1.86, -4.471, 0.0, -4.19, 1.846, -4.461, 0.0, 5.871, 1.673, 3.192, 2.327, 3.192, 0.0, 1.208, 0.0, 3.192, 0.0, 3.192, 2.327, 3.192, 3.201, 3.192, 3.201, 5.871, 1.673, 3.192, 3.201, 5.871, 1.673, 5.871, 1.673, 5.871, 1.673, 3.192, 3.201, 3.192, 2.959, 5.871, 1.673, 6.221, 0.0, 6.221, 0.0, 3.192, 0.0, 6.221, 0.0, 5.871, 1.673, 5.871, 1.673, 5.871, 1.673, 6.221, 0.0, -1.307, 2.473, -2.43, 0.0, -1.307, 0.0, -1.307, 2.473, -1.307, 3.296, -2.992, 2.921, -3.043, 2.158, -2.43, 0.0, -1.307, 2.473, -1.307, 3.296, -2.863, 3.147, -2.992, 2.921, 1.208, 3.946, -1.307, 3.943, 1.208, 3.946, -1.307, 3.943, 1.208, 3.946, -1.307, 3.943, -4.805, 0.0, -4.53, 1.954, -4.53, 1.954, -4.53, 1.954, -4.53, 1.954, -3.966, 2.891, -3.049, 3.505, -3.966, 2.891, -3.049, 3.505, -4.805, 0.0, -4.53, 1.954, -4.805, 0.0, -3.049, 3.505, -3.049, 3.505, -1.307, 3.943, -1.307, 3.943, -3.049, 3.505, -1.307, 3.943, -2.863, 3.147, -1.307, 3.382, -1.307, 3.943, -1.307, 3.943, -3.049, 3.505, -2.863, 3.147, -1.307, 3.382, 1.208, 3.382, 1.208, 3.946, 1.208, 3.946, -1.307, 3.943, -1.307, 3.382, -4.461, 0.0, -4.19, 1.846, -4.53, 1.954, -4.53, 1.954, -4.805, 0.0, -4.461, 0.0, -3.966, 2.891, -2.863, 3.147, -3.049, 3.505, -3.966, 2.891, -4.53, 1.954, -4.19, 1.846, -2.992, 2.921, -2.863, 3.147, -4.021, 1.86, -4.021, 1.86, -3.043, 2.158, -2.992, 2.921, -3.043, 2.158, -3.552, 0.0, -2.43, 0.0, -2.863, 3.147, -3.966, 2.891, -4.19, 1.846, -3.966, 2.891, -3.966, 2.891, -3.049, 3.505, -3.966, 2.891, -4.53, 1.954, -3.966, 2.891, 5.902, 0.8124, 5.943, 0.0, 4.415, 0.0, 4.225, 2.548, 3.698, 2.128, 2.696, 3.045, 4.415, 0.0, 4.248, 0.8124, 5.902, 0.8124, 4.225, 2.548, 6.062, 0.8124, 3.698, 2.128, 4.248, 0.8124, 3.698, 2.128, 5.902, 0.8124, 6.062, 0.8124, 6.103, 0.0, 5.943, 0.0, 5.902, 0.8124, 3.698, 2.128, 6.062, 0.8124, 5.943, 0.0, 5.902, 0.8124, 6.062, 0.8124, 2.883, 3.223, 4.225, 2.548, 2.696, 3.045, 1.208, 3.946, 1.208, 3.946, 2.883, 3.223, 2.883, 3.223, 2.696, 3.045, 1.208, 3.946, 6.103, 0.0, 6.062, 0.8124, 5.455, 0.625, 2.883, 3.223, 4.132, 2.013, 4.225, 2.548, 5.455, 0.625, 5.563, 0.0, 6.103, 0.0, 4.132, 2.013, 5.455, 0.625, 4.225, 2.548, 6.062, 0.8124, 4.225, 2.548, 5.455, 0.625, 4.132, 2.013, 2.883, 3.223, 2.721, 2.713, 2.721, 2.713, 2.883, 3.223, 1.208, 3.946, 1.208, 3.946, 1.208, 3.382, 2.721, 2.713, 2.721, 2.713, 1.208, 3.382, 1.208, 2.925, 1.208, 2.925, 1.208, 3.382, 3.192, 2.711, 1.208, 3.382, 3.192, 3.201, 3.192, 2.711, 3.192, 3.201, 5.871, 1.673, 3.192, 2.711, 5.871, 1.673, 4.768, 0.8729, 4.346, 1.67, 6.221, 0.0, 4.768, 0.8729, 5.871, 1.673, 4.346, 1.67, 3.192, 2.711, 5.871, 1.673, 6.221, 0.0, 4.915, 0.0, 4.768, 0.8729, -3.488, 0.0, -4.805, 0.0, -3.089, 1.578, -1.307, 2.864, -3.089, 1.578, -3.966, 2.891, -1.307, 3.943, 1.208, 3.946, -1.307, 2.864, -1.307, 2.864, -3.966, 2.891, -3.049, 3.505, -1.307, 2.864, 1.208, 3.946, 1.208, 2.864, -4.53, 1.954, -3.089, 1.578, -4.805, 0.0, -1.307, 2.864, -3.049, 3.505, -1.307, 3.943, -3.089, 1.578, -4.53, 1.954, -3.966, 2.891, 4.415, 0.0, 2.467, 0.8636, 4.248, 0.8124, 2.467, 0.8636, 2.696, 3.045, 3.698, 2.128, 2.467, 0.8636, 3.698, 2.128, 4.248, 0.8124, 2.467, 0.8636, 0.8294, 1.685, 2.696, 3.045, 2.696, 3.045, 1.208, 2.864, 1.208, 3.946, -1.307, 2.864, 1.208, 2.864, 0.01495, 2.385, 2.696, 3.045, 0.8294, 1.685, 1.208, 2.864, -1.275, 2.337, -1.307, 2.864, 0.01495, 2.385, -1.307, 2.864, -1.275, 2.337, -2.807, 1.209, -2.973, 0.0, -3.488, 0.0, -3.089, 1.578, 0.8294, 1.685, 0.01495, 2.385, 1.208, 2.864, -2.807, 1.209, -3.089, 1.578, -1.307, 2.864, -3.089, 1.578, -2.807, 1.209, -2.973, 0.0, 4.768, 0.8729, 4.915, 0.0, 5.252, 0.0, 5.455, 0.625, 4.132, 2.013, 5.261, 0.754, 4.378, 1.883, 4.99, 0.9916, 5.261, 0.754, 3.192, 2.711, 4.132, 2.013, 2.721, 2.713, 4.378, 1.883, 3.192, 2.711, 4.346, 1.67, 2.721, 2.713, 1.208, 2.925, 3.192, 2.711, 5.493, 0.0, 5.261, 0.754, 4.99, 0.9916, 3.192, 2.711, 4.378, 1.883, 4.132, 2.013, 4.99, 0.9916, 4.768, 0.8729, 5.252, 0.0, 4.346, 1.67, 4.99, 0.9916, 4.378, 1.883, 4.346, 1.67, 4.768, 0.8729, 4.99, 0.9916, 5.455, 0.625, 5.493, 0.0, 5.563, 0.0, 5.252, 0.0, 5.493, 0.0, 4.99, 0.9916, 5.455, 0.625, 5.261, 0.754, 5.493, 0.0, 3.192, -2.327, 1.208, -2.473, 3.192, -2.959, -1.307, -3.382, -1.307, -3.296, -2.863, -3.147, 1.208, -3.296, 3.192, -3.201, 3.192, -2.959, 3.192, -3.201, 3.192, -3.201, 1.208, -3.382, 1.208, -3.296, -1.307, -3.382, 1.208, -3.382, 1.208, -3.296, -1.307, -3.296, -1.307, -3.382, 1.208, -2.473, 3.192, -2.327, 1.208, 0.0, -1.307, -2.473, 1.208, -2.473, 1.208, 0.0, 1.208, -2.473, 1.208, -3.296, 3.192, -2.959, -1.307, -2.473, 1.208, 0.0, -1.307, 0.0, -4.021, -1.86, -4.471, 0.0, -4.19, -1.846, 1.208, -3.296, 1.208, -3.382, 3.192, -3.201, 1.208, -3.296, 1.208, -2.473, -1.307, -3.296, 3.192, -2.959, 5.871, -1.673, 3.192, -2.327, -2.863, -3.147, -4.021, -1.86, -4.19, -1.846, 1.208, -2.473, -1.307, -2.473, -1.307, -3.296, -3.043, -2.158, -3.552, 0.0, -4.021, -1.86, -2.992, -2.921, -1.307, -2.473, -3.043, -2.158, -4.471, 0.0, -4.021, -1.86, -3.552, 0.0, -4.471, 0.0, -4.461, 0.0, -4.19, -1.846, 5.871, -1.673, 3.192, 0.0, 3.192, -2.327, 1.208, 0.0, 3.192, -2.327, 3.192, 0.0, 3.192, -3.201, 5.871, -1.673, 3.192, -3.201, 3.192, -3.201, 5.871, -1.673, 5.871, -1.673, 5.871, -1.673, 3.192, -2.959, 3.192, -3.201, 5.871, -1.673, 6.221, 0.0, 6.221, 0.0, 3.192, 0.0, 5.871, -1.673, 6.221, 0.0, 5.871, -1.673, 6.221, 0.0, 5.871, -1.673, -1.307, -2.473, -1.307, 0.0, -2.43, 0.0, -1.307, -2.473, -2.992, -2.921, -1.307, -3.296, -3.043, -2.158, -1.307, -2.473, -2.43, 0.0, -1.307, -3.296, -2.992, -2.921, -2.863, -3.147, 1.208, -3.946, 1.208, -3.946, -1.307, -3.943, -1.307, -3.943, -1.307, -3.943, 1.208, -3.946, -4.805, 0.0, -4.53, -1.954, -4.53, -1.954, -4.53, -1.954, -3.966, -2.891, -4.53, -1.954, -3.049, -3.505, -3.049, -3.505, -3.966, -2.891, -4.805, 0.0, -4.805, 0.0, -4.53, -1.954, -3.049, -3.505, -1.307, -3.943, -3.049, -3.505, -1.307, -3.943, -1.307, -3.943, -3.049, -3.505, -2.863, -3.147, -1.307, -3.943, -1.307, -3.382, -1.307, -3.943, -2.863, -3.147, -3.049, -3.505, -1.307, -3.382, 1.208, -3.946, 1.208, -3.382, 1.208, -3.946, -1.307, -3.382, -1.307, -3.943, -4.461, 0.0, -4.53, -1.954, -4.19, -1.846, -4.53, -1.954, -4.461, 0.0, -4.805, 0.0, -3.966, -2.891, -3.049, -3.505, -2.863, -3.147, -3.966, -2.891, -4.19, -1.846, -4.53, -1.954, -2.992, -2.921, -4.021, -1.86, -2.863, -3.147, -4.021, -1.86, -2.992, -2.921, -3.043, -2.158, -3.043, -2.158, -2.43, 0.0, -3.552, 0.0, -2.863, -3.147, -4.19, -1.846, -3.966, -2.891, -3.966, -2.891, -3.049, -3.505, -3.966, -2.891, -3.966, -2.891, -3.966, -2.891, -4.53, -1.954, 5.902, -0.8124, 4.415, 0.0, 5.943, 0.0, 4.225, -2.548, 2.696, -3.045, 3.698, -2.128, 4.415, 0.0, 5.902, -0.8124, 4.248, -0.8124, 4.225, -2.548, 3.698, -2.128, 6.062, -0.8124, 4.248, -0.8124, 5.902, -0.8124, 3.698, -2.128, 6.062, -0.8124, 5.943, 0.0, 6.103, 0.0, 5.902, -0.8124, 6.062, -0.8124, 3.698, -2.128, 5.943, 0.0, 6.062, -0.8124, 5.902, -0.8124, 2.883, -3.223, 2.696, -3.045, 4.225, -2.548, 1.208, -3.946, 2.883, -3.223, 1.208, -3.946, 2.883, -3.223, 1.208, -3.946, 2.696, -3.045, 6.103, 0.0, 5.455, -0.625, 6.062, -0.8124, 2.883, -3.223, 4.225, -2.548, 4.132, -2.013, 5.455, -0.625, 6.103, 0.0, 5.563, 0.0, 4.132, -2.013, 4.225, -2.548, 5.455, -0.625, 6.062, -0.8124, 5.455, -0.625, 4.225, -2.548, 4.132, -2.013, 2.721, -2.713, 2.883, -3.223, 2.721, -2.713, 1.208, -3.946, 2.883, -3.223, 1.208, -3.946, 2.721, -2.713, 1.208, -3.382, 2.721, -2.713, 1.208, -2.925, 1.208, -3.382, 1.208, -2.925, 3.192, -2.711, 1.208, -3.382, 1.208, -3.382, 3.192, -2.711, 3.192, -3.201, 3.192, -3.201, 3.192, -2.711, 5.871, -1.673, 5.871, -1.673, 4.346, -1.67, 4.768, -0.8729, 6.221, 0.0, 5.871, -1.673, 4.768, -0.8729, 4.346, -1.67, 5.871, -1.673, 3.192, -2.711, 6.221, 0.0, 4.768, -0.8729, 4.915, 0.0, -3.488, 0.0, -3.089, -1.578, -4.805, 0.0, -1.307, -2.864, -3.966, -2.891, -3.089, -1.578, -1.307, -3.943, -1.307, -2.864, 1.208, -3.946, -1.307, -2.864, -3.049, -3.505, -3.966, -2.891, -1.307, -2.864, 1.208, -2.864, 1.208, -3.946, -4.53, -1.954, -4.805, 0.0, -3.089, -1.578, -1.307, -2.864, -1.307, -3.943, -3.049, -3.505, -3.089, -1.578, -3.966, -2.891, -4.53, -1.954, 4.415, 0.0, 4.248, -0.8124, 2.467, -0.8636, 2.467, -0.8636, 3.698, -2.128, 2.696, -3.045, 2.467, -0.8636, 4.248, -0.8124, 3.698, -2.128, 2.467, -0.8636, 2.696, -3.045, 0.8294, -1.685, 2.696, -3.045, 1.208, -3.946, 1.208, -2.864, -1.307, -2.864, 0.01495, -2.385, 1.208, -2.864, 2.696, -3.045, 1.208, -2.864, 0.8294, -1.685, -1.275, -2.337, 0.01495, -2.385, -1.307, -2.864, -1.307, -2.864, -2.807, -1.209, -1.275, -2.337, -2.973, 0.0, -3.089, -1.578, -3.488, 0.0, 0.8294, -1.685, 1.208, -2.864, 0.01495, -2.385, -2.807, -1.209, -1.307, -2.864, -3.089, -1.578, -3.089, -1.578, -2.973, 0.0, -2.807, -1.209, 4.768, -0.8729, 5.252, 0.0, 4.915, 0.0, 5.455, -0.625, 5.261, -0.754, 4.132, -2.013, 4.378, -1.883, 5.261, -0.754, 4.99, -0.9916, 3.192, -2.711, 2.721, -2.713, 4.132, -2.013, 4.378, -1.883, 4.346, -1.67, 3.192, -2.711, 2.721, -2.713, 3.192, -2.711, 1.208, -2.925, 5.493, 0.0, 4.99, -0.9916, 5.261, -0.754, 3.192, -2.711, 4.132, -2.013, 4.378, -1.883, 4.99, -0.9916, 5.252, 0.0, 4.768, -0.8729, 4.346, -1.67, 4.378, -1.883, 4.99, -0.9916, 4.346, -1.67, 4.99, -0.9916, 4.768, -0.8729, 5.261, -0.754, 4.378, -1.883, 4.132, -2.013, 5.455, -0.625, 5.563, 0.0, 5.493, 0.0, 5.252, 0.0, 4.99, -0.9916, 5.493, 0.0, 5.455, -0.625, 5.493, 0.0, 5.261, -0.754, 0.8294, -1.685, 0.01495, 2.385, 0.8294, 1.685, 0.8294, -1.685, -2.973, 0.0, 0.8294, 1.685, 0.8294, -1.685, 0.01495, -2.385, 0.01495, 2.385, 0.0, 0.0, 0.0, 0.0, 0.0, 0.0, 0.8294, 1.685, 0.0, 0.0, 0.01495, 2.385, 0.0, 0.0, 0.8294, -1.685, 0.0, 0.0, 0.0, 0.0, 0.8294, -1.685, 0.8294, 1.685, 0.0, 0.0, 0.8294, -1.685, 0.01495, -2.385, 0.8294, 1.685, -2.973, 0.0, 0.0, 0.0, 0.0, 0.0, -2.973, 0.0, 0.0, 0.0, 0.0, 0.0, -2.973, 0.0, 0.0, 0.0, -2.973, 0.0, 0.0, 0.0, -2.807, -1.209, 0.0, 0.0, -2.973, 0.0, 0.8294, -1.685])
me_head_garbage_1.materials.append(mat_odst_armor)
me_head_garbage_1.materials.append(mat_odst_visor)
me_head_garbage_1.materials.append(mat_floodcombat_damaged)
me_head_garbage_1.update()
me_head_garbage_1.normals_split_custom_set([tuple(v) for v in zip(*[iter([0.2572, 0.7375, 0.6245, 0.1949, 0.9333, 0.3016, 0.1455, 0.8967, 0.418, -0.5736, 0.5582, 0.5995, -0.354, 0.9065, 0.2301, -0.7596, 0.5602, 0.3303, -0.7131, 0.6993, -0.05087, -0.8692, 0.4509, -0.2031, -0.4812, 0.8487, -0.2195, -0.3902, 0.9162, -0.09116, -0.354, 0.9065, 0.2301, -0.1256, 0.9915, 0.03447, 0.5348, 0.8169, -0.2161, -0.4008, 0.8292, 0.3897, -0.1256, 0.9915, 0.03445, -0.3902, 0.9162, -0.09115, -0.4008, 0.8292, 0.3896, -0.7131, 0.6993, -0.05088, -0.3902, 0.9162, -0.09117, -0.7131, 0.6992, -0.05093, -0.4812, 0.8487, -0.2195, -0.7596, 0.5603, 0.3303, -0.7858, 0.00504, 0.6185, -0.5737, 0.5582, 0.5995, -0.88, 0.4681, 0.08074, -0.7858, 0.005036, 0.6184, -0.7596, 0.5602, 0.3304, -0.7596, 0.5602, 0.3304, -0.354, 0.9065, 0.2301, -0.3902, 0.9162, -0.09116, -0.88, 0.4681, 0.08073, -0.9224, -0.09236, 0.3751, -0.7858, 0.00503, 0.6184, -0.7008, 0.1267, -0.702, -0.9138, 0.06394, -0.4012, -0.6714, -0.3296, -0.6638, -0.3902, 0.9162, -0.09116, -0.1256, 0.9915, 0.03446, -0.4008, 0.8292, 0.3896, -0.3902, 0.9162, -0.09115, -0.4812, 0.8487, -0.2195, -0.7596, 0.5602, 0.3304, -0.354, 0.9065, 0.2301, -0.5736, 0.5582, 0.5994, -0.06265, 0.715, 0.6963, -0.8692, 0.4509, -0.2031, -0.9138, 0.06392, -0.4011, -0.7008, 0.1267, -0.702, -0.7596, 0.5602, 0.3303, -0.4812, 0.8487, -0.2195, -0.88, 0.4681, 0.08073, -0.92, 0.2456, -0.3055, -0.7008, 0.1267, -0.702, -0.9224, -0.2738, -0.2726, -0.6162, 0.598, -0.5125, -0.92, 0.2456, -0.3055, -0.88, 0.4681, 0.08072, -0.6714, -0.3296, -0.6638, -0.9224, -0.2738, -0.2726, -0.7008, 0.1267, -0.702, -0.6714, -0.3296, -0.6638, -0.9138, 0.06395, -0.4012, -0.8371, -0.3061, -0.4533, -0.06269, 0.715, 0.6963, -0.5736, 0.5582, 0.5995, -0.5583, 0.1108, 0.8222, -0.7858, 0.005027, 0.6185, -0.5583, 0.1108, 0.8222, -0.5736, 0.5582, 0.5995, 0.5348, 0.8169, -0.2161, -0.1256, 0.9915, 0.03447, -0.06265, 0.715, 0.6963, 0.5348, 0.8169, -0.2161, -0.06263, 0.715, 0.6963, 0.82, 0.5706, -0.04504, -0.06265, 0.715, 0.6963, -0.1256, 0.9915, 0.03448, -0.3539, 0.9065, 0.2301, 0.82, 0.5705, -0.04501, 0.04645, 0.2786, 0.9593, 0.9696, 0.2305, 0.0824, -0.5583, 0.1108, 0.8222, 0.04644, 0.2786, 0.9593, -0.06263, 0.715, 0.6963, 0.8201, 0.5705, -0.045, -0.06267, 0.715, 0.6963, 0.04643, 0.2786, 0.9593, -0.88, 0.4681, 0.08075, -0.9781, -0.1802, 0.104, -0.9224, -0.09237, 0.3751, -0.88, 0.4681, 0.08073, -0.4811, 0.8487, -0.2195, -0.6162, 0.598, -0.5125, -0.92, 0.2456, -0.3055, -0.9781, -0.1802, 0.104, -0.88, 0.4681, 0.08075, -0.4812, 0.8487, -0.2195, -0.8692, 0.4509, -0.203, -0.6162, 0.5981, -0.5125, 0.296, 0.8829, -0.3644, 0.2332, 0.7825, -0.5773, -0.5196, 0.8001, 0.2997, -0.7293, 0.6822, -0.05244, -0.5197, 0.8001, 0.2997, 0.2332, 0.7825, -0.5773, -0.8159, -0.3111, -0.4874, -0.8509, -0.01543, -0.5252, -0.03436, -0.003316, -0.9994, -0.0344, -0.003322, -0.9994, -0.8509, -0.01542, -0.5252, -0.8555, 0.3345, -0.3953, 0.1845, 0.5677, -0.8023, 0.04209, 0.3377, -0.9403, -0.7442, 0.5925, -0.3083, -0.8159, -0.3112, -0.4874, -0.03438, -0.003268, -0.9994, 0.0135, -0.267, -0.9636, 0.1845, 0.5677, -0.8023, -0.7442, 0.5926, -0.3083, -0.7293, 0.6822, -0.05247, 0.2331, 0.7826, -0.5773, 0.1846, 0.5677, -0.8023, -0.7293, 0.6822, -0.05247, -0.8692, 0.4509, -0.2031, -0.7131, 0.6993, -0.05086, -0.7293, 0.6822, -0.05246, -0.7293, 0.6822, -0.05251, -0.7442, 0.5926, -0.3083, -0.8692, 0.4509, -0.2031, -0.713, 0.6993, -0.05089, -0.4008, 0.8292, 0.3897, -0.5196, 0.8001, 0.2998, -0.5197, 0.8001, 0.2997, -0.7293, 0.6822, -0.05248, -0.7131, 0.6993, -0.05091, -0.8372, -0.3061, -0.4533, -0.9138, 0.06387, -0.4012, -0.8508, -0.01544, -0.5252, -0.8508, -0.0154, -0.5252, -0.8159, -0.3111, -0.4874, -0.8372, -0.3061, -0.4532, -0.8555, 0.3345, -0.3953, -0.8692, 0.4509, -0.2031, -0.7442, 0.5926, -0.3083, -0.8555, 0.3345, -0.3952, -0.8509, -0.01537, -0.5252, -0.9138, 0.0639, -0.4012, -0.6162, 0.5981, -0.5125, -0.8692, 0.4509, -0.2031, -0.7008, 0.1267, -0.702, -0.7008, 0.1267, -0.702, -0.92, 0.2456, -0.3055, -0.6162, 0.5981, -0.5125, -0.92, 0.2456, -0.3055, -0.9224, -0.2738, -0.2726, -0.9781, -0.1802, 0.104, -0.8692, 0.4509, -0.2031, -0.8555, 0.3345, -0.3953, -0.9138, 0.06387, -0.4012, 0.04207, 0.3377, -0.9403, -0.8555, 0.3345, -0.3953, -0.7442, 0.5926, -0.3083, 0.04208, 0.3377, -0.9403, -0.03439, -0.003296, -0.9994, -0.8555, 0.3345, -0.3953, 0.6771, 0.6927, 0.2484, 0.8594, 0.2999, 0.4142, 0.9413, 0.1124, -0.3182, -0.1178, 0.8123, 0.5712, 0.4367, 0.8343, -0.3365, 0.3457, 0.8922, -0.2905, 0.9413, 0.1123, -0.3182, 0.7793, 0.4344, -0.4518, 0.6771, 0.6927, 0.2484, -0.1179, 0.8123, 0.5712, 0.1481, 0.6666, 0.7306, 0.4368, 0.8343, -0.3364, 0.7793, 0.4344, -0.4517, 0.4367, 0.8343, -0.3365, 0.6771, 0.6927, 0.2484, 0.1481, 0.6666, 0.7306, 0.1544, 0.2969, 0.9423, 0.8594, 0.2999, 0.4142, 0.6771, 0.6927, 0.2484, 0.4368, 0.8343, -0.3365, 0.1481, 0.6666, 0.7306, 0.8594, 0.2999, 0.4141, 0.6771, 0.6927, 0.2484, 0.1481, 0.6666, 0.7306, -0.2629, 0.839, 0.4764, -0.1179, 0.8123, 0.5712, 0.3457, 0.8923, -0.2905, 0.296, 0.8829, -0.3644, -0.5197, 0.8001, 0.2997, -0.2629, 0.839, 0.4764, -0.2629, 0.839, 0.4764, 0.3457, 0.8922, -0.2905, 0.2961, 0.8829, -0.3644, 0.1544, 0.297, 0.9423, 0.1481, 0.6666, 0.7306, -0.2873, 0.2439, 0.9263, -0.2629, 0.839, 0.4764, -0.3344, 0.412, 0.8476, -0.1179, 0.8123, 0.5712, -0.2873, 0.2439, 0.9263, -0.2415, 0.2135, 0.9466, 0.1544, 0.2969, 0.9423, -0.3344, 0.412, 0.8476, -0.2873, 0.2439, 0.9262, -0.1179, 0.8123, 0.5712, 0.1482, 0.6666, 0.7306, -0.1178, 0.8123, 0.5712, -0.2873, 0.2439, 0.9263, -0.3344, 0.4121, 0.8476, -0.2629, 0.839, 0.4764, -0.5396, 0.3669, 0.7578, -0.5396, 0.3669, 0.7578, -0.2629, 0.839, 0.4764, -0.5197, 0.8001, 0.2997, -0.5196, 0.8001, 0.2998, -0.4008, 0.8292, 0.3897, -0.5396, 0.3669, 0.7578, -0.5396, 0.3669, 0.7578, -0.4007, 0.8292, 0.3897, 0.5405, 0.3322, 0.773, 0.5405, 0.3322, 0.773, -0.4008, 0.8292, 0.3896, 0.9331, -0.02372, -0.3587, -0.4008, 0.8292, 0.3897, 0.5348, 0.8169, -0.2162, 0.9331, -0.02372, -0.3587, 0.5348, 0.8169, -0.2162, 0.82, 0.5706, -0.045, 0.9331, -0.02373, -0.3587, 0.8201, 0.5705, -0.04498, 0.607, -0.2235, -0.7626, 0.613, -0.6371, -0.4673, 0.9696, 0.2305, 0.08243, 0.6071, -0.2235, -0.7626, 0.82, 0.5706, -0.04505, 0.613, -0.6371, -0.4673, 0.9331, -0.02374, -0.3587, 0.82, 0.5705, -0.04493, 0.9696, 0.2306, 0.08237, 0.5691, -0.1066, -0.8154, 0.6071, -0.2235, -0.7626, 0.3493, -0.1826, -0.9191, 0.01353, -0.267, -0.9636, 0.3744, 0.159, -0.9135, 0.469, 0.5304, -0.7062, 0.3743, 0.159, -0.9136, 0.04208, 0.3377, -0.9403, 0.2332, 0.7825, -0.5773, 0.296, 0.8829, -0.3644, 0.469, 0.5304, -0.7062, 0.469, 0.5304, -0.7062, 0.04208, 0.3378, -0.9403, 0.1845, 0.5677, -0.8023, 0.469, 0.5304, -0.7062, 0.2961, 0.8829, -0.3644, 0.4789, 0.6035, -0.6375, -0.03438, -0.003289, -0.9994, 0.3743, 0.159, -0.9136, 0.01347, -0.2669, -0.9636, 0.469, 0.5304, -0.7062, 0.1845, 0.5677, -0.8023, 0.2332, 0.7825, -0.5773, 0.3744, 0.159, -0.9136, -0.03441, -0.003272, -0.9994, 0.04208, 0.3377, -0.9403, 0.9413, 0.1123, -0.3182, 0.6487, 0.418, -0.636, 0.7793, 0.4344, -0.4518, 0.6487, 0.418, -0.636, 0.3457, 0.8922, -0.2905, 0.4368, 0.8343, -0.3365, 0.6487, 0.418, -0.636, 0.4368, 0.8343, -0.3365, 0.7793, 0.4344, -0.4518, 0.6487, 0.418, -0.6359, 0.428, 0.9037, -0.009658, 0.3457, 0.8923, -0.2904, 0.3457, 0.8922, -0.2905, 0.4789, 0.6035, -0.6375, 0.296, 0.8829, -0.3644, 0.469, 0.5304, -0.7062, 0.4789, 0.6035, -0.6375, 0.157, 0.9477, -0.2777, 0.3457, 0.8922, -0.2905, 0.4279, 0.9038, -0.009635, 0.4789, 0.6035, -0.6375, -0.211, 0.778, -0.5917, 0.469, 0.5304, -0.7062, 0.1571, 0.9477, -0.2777, 0.469, 0.5303, -0.7062, -0.211, 0.778, -0.5917, -0.3261, 0.1303, -0.9363, -0.2224, -0.3068, -0.9254, 0.3493, -0.1827, -0.919, 0.3743, 0.159, -0.9136, 0.428, 0.9037, -0.009663, 0.1571, 0.9477, -0.2777, 0.4789, 0.6035, -0.6375, -0.3261, 0.1303, -0.9363, 0.3744, 0.159, -0.9135, 0.469, 0.5304, -0.7062, 0.3743, 0.159, -0.9136, -0.3261, 0.1303, -0.9363, -0.2224, -0.3068, -0.9254, 0.2074, 0.6085, 0.766, 0.2648, 0.3122, 0.9124, 0.3115, 0.3175, 0.8956, 0.3131, 0.6505, 0.692, 0.1949, 0.9333, 0.3016, 0.2572, 0.7375, 0.6245, 0.1455, 0.8967, 0.418, 0.2338, 0.684, 0.691, 0.2572, 0.7375, 0.6245, 0.02557, 0.9952, 0.09444, 0.1949, 0.9333, 0.3016, 0.01181, 0.9971, -0.075, 0.1455, 0.8967, 0.418, 0.02555, 0.9952, 0.09444, 0.1154, 0.8283, 0.5482, 0.01182, 0.9971, -0.07497, -0.1116, 0.9765, -0.1843, 0.02558, 0.9952, 0.09443, 0.3675, 0.3229, 0.8722, 0.2572, 0.7375, 0.6245, 0.2338, 0.684, 0.691, 0.02557, 0.9952, 0.09447, 0.1455, 0.8967, 0.418, 0.1949, 0.9333, 0.3016, 0.2338, 0.6841, 0.6909, 0.2074, 0.6085, 0.766, 0.3116, 0.3175, 0.8956, 0.1154, 0.8283, 0.5482, 0.2338, 0.6841, 0.6909, 0.1455, 0.8967, 0.418, 0.1154, 0.8283, 0.5482, 0.2074, 0.6085, 0.766, 0.2338, 0.6841, 0.6909, 0.3131, 0.6505, 0.692, 0.3675, 0.3229, 0.8722, 0.4286, 0.3276, 0.842, 0.3115, 0.3175, 0.8956, 0.3675, 0.3229, 0.8722, 0.2338, 0.6841, 0.6909, 0.3131, 0.6505, 0.692, 0.2572, 0.7375, 0.6245, 0.3675, 0.3229, 0.8722, -0.3783, -0.3546, 0.8551, -0.5196, -0.561, 0.6444, -0.004486, -0.7263, 0.6874, -0.3833, -0.8415, 0.3806, -0.0954, -0.9537, 0.2853, -0.605, -0.7834, 0.1425, 0.0001865, -0.9077, 0.4197, 0.2585, -0.803, 0.537, -0.004525, -0.7263, 0.6874, 0.8253, -0.5404, 0.164, 0.2585, -0.803, 0.537, -0.09398, -0.6043, 0.7912, 0.0001738, -0.9077, 0.4197, -0.3833, -0.8416, 0.3806, -0.09401, -0.6044, 0.7911, 0.0001642, -0.9077, 0.4196, -0.0954, -0.9537, 0.2853, -0.3833, -0.8416, 0.3806, -0.5196, -0.561, 0.6444, -0.3783, -0.3546, 0.8551, -0.7858, 0.004988, 0.6184, -0.6386, -0.6595, 0.3966, -0.5196, -0.561, 0.6444, -0.7858, 0.005011, 0.6184, -0.5196, -0.561, 0.6444, 0.0001825, -0.9077, 0.4197, -0.004499, -0.7263, 0.6874, -0.6386, -0.6595, 0.3965, -0.7858, 0.005012, 0.6184, -0.9224, -0.09235, 0.3751, -0.5206, -0.7153, -0.4661, -0.6713, -0.3296, -0.6638, -0.7722, -0.5976, -0.2159, 0.0001721, -0.9077, 0.4197, -0.09396, -0.6044, 0.7911, 0.2585, -0.803, 0.537, 0.000163, -0.9077, 0.4197, -0.5196, -0.561, 0.6444, -0.0954, -0.9537, 0.2853, -0.004495, -0.7263, 0.6874, 0.1405, -0.234, 0.962, -0.3783, -0.3546, 0.8551, -0.605, -0.7833, 0.1426, -0.5206, -0.7153, -0.4662, -0.7722, -0.5976, -0.2159, -0.5197, -0.561, 0.6444, -0.6386, -0.6595, 0.3965, -0.0954, -0.9537, 0.2853, -0.7189, -0.6938, -0.04242, -0.9224, -0.2737, -0.2726, -0.5206, -0.7153, -0.4662, -0.2836, -0.9558, -0.07729, -0.6387, -0.6595, 0.3965, -0.7189, -0.6938, -0.04239, -0.6713, -0.3296, -0.6638, -0.5206, -0.7153, -0.4662, -0.9224, -0.2737, -0.2726, -0.6714, -0.3296, -0.6638, -0.8371, -0.3061, -0.4533, -0.7722, -0.5976, -0.2159, 0.1404, -0.2339, 0.9621, -0.5583, 0.1108, 0.8222, -0.3783, -0.3546, 0.8551, -0.7858, 0.005031, 0.6185, -0.3783, -0.3545, 0.8551, -0.5583, 0.1108, 0.8222, 0.8253, -0.5404, 0.164, 0.1405, -0.2339, 0.9621, 0.2585, -0.803, 0.5371, 0.8253, -0.5404, 0.164, 0.9752, -0.1547, 0.1581, 0.1405, -0.2339, 0.9621, 0.1405, -0.2339, 0.962, -0.004487, -0.7263, 0.6874, 0.2585, -0.803, 0.5371, 0.9752, -0.1547, 0.1581, 0.9695, 0.2306, 0.08237, 0.04645, 0.2786, 0.9593, -0.5583, 0.1108, 0.8222, 0.1405, -0.2339, 0.9621, 0.04642, 0.2786, 0.9593, 0.9752, -0.1546, 0.1581, 0.04644, 0.2786, 0.9593, 0.1404, -0.234, 0.9621, -0.6387, -0.6595, 0.3965, -0.9224, -0.09233, 0.3751, -0.9781, -0.1802, 0.104, -0.6387, -0.6595, 0.3965, -0.2836, -0.9558, -0.07728, -0.09538, -0.9537, 0.2853, -0.7189, -0.6938, -0.04243, -0.6386, -0.6595, 0.3965, -0.9781, -0.1802, 0.104, -0.09542, -0.9537, 0.2853, -0.2836, -0.9558, -0.07726, -0.605, -0.7833, 0.1426, 0.6469, -0.7566, 0.09481, -0.2046, -0.6718, 0.7119, 0.5737, -0.8084, -0.1317, -0.4045, -0.8352, 0.3725, 0.5737, -0.8084, -0.1317, -0.2047, -0.6718, 0.7119, -0.8159, -0.3111, -0.4874, 0.07375, -0.5085, -0.8579, -0.7314, -0.5736, -0.3688, 0.07372, -0.5085, -0.8579, -0.6162, -0.7833, -0.08221, -0.7314, -0.5736, -0.3688, 0.4712, -0.7717, -0.4271, -0.4251, -0.8985, 0.1093, 0.2675, -0.7155, -0.6453, -0.8159, -0.3111, -0.4874, 0.01351, -0.267, -0.9636, 0.07375, -0.5085, -0.8579, 0.4712, -0.7717, -0.4272, -0.4046, -0.8352, 0.3725, -0.4251, -0.8985, 0.1093, 0.5737, -0.8084, -0.1317, -0.4045, -0.8352, 0.3725, 0.4712, -0.7717, -0.4271, -0.605, -0.7833, 0.1426, -0.4045, -0.8352, 0.3725, -0.3833, -0.8415, 0.3807, -0.4045, -0.8352, 0.3725, -0.605, -0.7834, 0.1426, -0.425, -0.8986, 0.1093, -0.3833, -0.8416, 0.3806, -0.2046, -0.6717, 0.712, -0.09398, -0.6043, 0.7912, -0.2046, -0.6718, 0.7119, -0.3833, -0.8416, 0.3806, -0.4046, -0.8352, 0.3725, -0.8372, -0.3061, -0.4533, -0.7314, -0.5736, -0.3688, -0.7722, -0.5976, -0.2159, -0.7314, -0.5736, -0.3689, -0.8372, -0.3061, -0.4533, -0.8159, -0.3112, -0.4874, -0.6163, -0.7832, -0.08225, -0.425, -0.8985, 0.1093, -0.605, -0.7834, 0.1426, -0.6163, -0.7832, -0.0822, -0.7709, -0.5998, -0.2145, -0.7314, -0.5736, -0.3688, -0.2836, -0.9558, -0.07725, -0.5206, -0.7153, -0.4662, -0.605, -0.7833, 0.1426, -0.5206, -0.7153, -0.4662, -0.2836, -0.9558, -0.07727, -0.7189, -0.6938, -0.04242, -0.7189, -0.6938, -0.04244, -0.9781, -0.1802, 0.104, -0.9223, -0.2738, -0.2726, -0.605, -0.7834, 0.1426, -0.7722, -0.5976, -0.2159, -0.6162, -0.7833, -0.08221, 0.2675, -0.7155, -0.6453, -0.425, -0.8986, 0.1093, -0.6162, -0.7833, -0.08222, 0.2675, -0.7156, -0.6453, -0.6163, -0.7832, -0.08222, 0.07372, -0.5085, -0.8579, 0.8592, -0.158, 0.4867, 0.9413, 0.1124, -0.3182, 0.8594, 0.2999, 0.4142, 0.1401, -0.393, 0.9088, 0.6883, -0.7081, 0.1577, 0.7547, -0.6512, 0.07957, 0.9413, 0.1123, -0.3182, 0.8592, -0.158, 0.4867, 0.9293, -0.2667, -0.2554, 0.1401, -0.393, 0.9088, 0.7547, -0.6512, 0.0796, 0.3119, -0.09889, 0.945, 0.9293, -0.2667, -0.2554, 0.8592, -0.158, 0.4867, 0.7547, -0.6512, 0.07959, 0.3119, -0.09885, 0.9449, 0.8594, 0.3, 0.4142, 0.1544, 0.297, 0.9423, 0.8592, -0.158, 0.4867, 0.3119, -0.09886, 0.9449, 0.7547, -0.6513, 0.07956, 0.8594, 0.2999, 0.4141, 0.312, -0.09889, 0.9449, 0.8592, -0.158, 0.4867, 0.02718, -0.5163, 0.856, 0.6882, -0.7081, 0.1578, 0.1401, -0.3931, 0.9088, 0.6469, -0.7566, 0.09478, 0.02718, -0.5162, 0.856, -0.2047, -0.6718, 0.7119, 0.02716, -0.5163, 0.856, 0.647, -0.7566, 0.09481, 0.6882, -0.7081, 0.1577, 0.1544, 0.2969, 0.9423, -0.2698, 0.1621, 0.9492, 0.3119, -0.09884, 0.9449, 0.02715, -0.5163, 0.856, 0.1401, -0.3931, 0.9088, -0.2407, -0.02602, 0.9703, -0.2698, 0.1621, 0.9492, 0.1544, 0.297, 0.9423, -0.2415, 0.2134, 0.9466, -0.2407, -0.026, 0.9703, 0.1401, -0.3931, 0.9088, -0.2698, 0.1621, 0.9492, 0.312, -0.0988, 0.9449, -0.2698, 0.1621, 0.9492, 0.1401, -0.393, 0.9088, -0.2407, -0.02604, 0.9703, -0.4367, -0.1137, 0.8924, 0.02713, -0.5163, 0.856, -0.4367, -0.1137, 0.8924, -0.2047, -0.6718, 0.7119, 0.02716, -0.5163, 0.856, -0.2046, -0.6717, 0.712, -0.4367, -0.1137, 0.8924, -0.09397, -0.6043, 0.7912, -0.4367, -0.1137, 0.8924, 0.5405, 0.3322, 0.773, -0.09395, -0.6043, 0.7912, 0.5405, 0.3322, 0.773, 0.8863, 0.1951, -0.42, -0.09396, -0.6043, 0.7912, -0.09395, -0.6043, 0.7912, 0.8863, 0.195, -0.42, 0.8253, -0.5404, 0.164, 0.8253, -0.5404, 0.164, 0.8863, 0.195, -0.42, 0.9752, -0.1546, 0.1581, 0.9752, -0.1546, 0.1581, 0.3703, 0.4968, -0.7849, 0.5538, 0.02528, -0.8322, 0.9695, 0.2306, 0.08239, 0.9752, -0.1547, 0.1581, 0.5538, 0.02524, -0.8323, 0.3703, 0.4968, -0.7849, 0.9752, -0.1546, 0.1581, 0.8863, 0.1951, -0.42, 0.9696, 0.2306, 0.08238, 0.5538, 0.02525, -0.8322, 0.5691, -0.1066, -0.8154, 0.3493, -0.1827, -0.919, 0.5018, -0.4365, -0.7468, 0.01352, -0.2669, -0.9636, 0.7081, -0.5864, -0.3934, 0.2675, -0.7155, -0.6454, 0.5018, -0.4365, -0.7468, 0.5737, -0.8084, -0.1317, 0.708, -0.5864, -0.3934, 0.6469, -0.7566, 0.09479, 0.708, -0.5864, -0.3934, 0.4712, -0.7717, -0.4272, 0.2675, -0.7156, -0.6453, 0.708, -0.5864, -0.3934, 0.7377, -0.6054, -0.2989, 0.647, -0.7566, 0.09481, 0.07373, -0.5085, -0.8579, 0.01348, -0.2669, -0.9636, 0.5018, -0.4365, -0.7468, 0.708, -0.5864, -0.3934, 0.5737, -0.8084, -0.1317, 0.4712, -0.7717, -0.4272, 0.5018, -0.4365, -0.7468, 0.2675, -0.7156, -0.6453, 0.07372, -0.5085, -0.8579, 0.9413, 0.1123, -0.3182, 0.9293, -0.2667, -0.2554, 0.8228, -0.3955, -0.4081, 0.8228, -0.3954, -0.4081, 0.7547, -0.6512, 0.07961, 0.6882, -0.7081, 0.1578, 0.8228, -0.3955, -0.4081, 0.9293, -0.2667, -0.2554, 0.7547, -0.6512, 0.07957, 0.8228, -0.3955, -0.4081, 0.6882, -0.7081, 0.1578, 0.7382, -0.5459, 0.3963, 0.6882, -0.7081, 0.1578, 0.6469, -0.7566, 0.09476, 0.7377, -0.6054, -0.2989, 0.708, -0.5864, -0.3934, 0.5347, -0.8168, 0.2165, 0.7376, -0.6054, -0.2989, 0.6883, -0.7081, 0.1577, 0.7377, -0.6054, -0.2989, 0.7382, -0.5459, 0.3963, 0.1655, -0.9812, -0.099, 0.5347, -0.8168, 0.2165, 0.7081, -0.5864, -0.3934, 0.708, -0.5864, -0.3934, -0.1501, -0.6922, -0.706, 0.1656, -0.9812, -0.09901, -0.2224, -0.3068, -0.9254, 0.5018, -0.4365, -0.7468, 0.3492, -0.1826, -0.9191, 0.7382, -0.5459, 0.3963, 0.7377, -0.6054, -0.2989, 0.5347, -0.8168, 0.2165, -0.1501, -0.6922, -0.7059, 0.708, -0.5864, -0.3935, 0.5018, -0.4365, -0.7468, 0.5018, -0.4365, -0.7468, -0.2224, -0.3068, -0.9254, -0.1501, -0.6922, -0.706, 0.3405, -0.01337, 0.9401, 0.3115, 0.3175, 0.8956, 0.2648, 0.3122, 0.9124, 0.4614, -0.04274, 0.8861, 0.4504, -0.1654, 0.8773, 0.5022, -0.5025, 0.7037, 0.4305, -0.4349, 0.791, 0.4504, -0.1654, 0.8773, 0.4015, -0.09956, 0.9104, 0.3923, -0.7184, 0.5744, 0.3985, -0.8096, 0.431, 0.5022, -0.5025, 0.7037, 0.4305, -0.4349, 0.7909, 0.3629, -0.3281, 0.8721, 0.3923, -0.7184, 0.5744, 0.3985, -0.8096, 0.431, 0.3923, -0.7184, 0.5744, 0.2889, -0.895, 0.3399, 0.3675, 0.3229, 0.8722, 0.4015, -0.09955, 0.9104, 0.4505, -0.1654, 0.8773, 0.3923, -0.7184, 0.5744, 0.5022, -0.5025, 0.7037, 0.4305, -0.4349, 0.7909, 0.4015, -0.09957, 0.9104, 0.3116, 0.3175, 0.8956, 0.3405, -0.01339, 0.9401, 0.363, -0.3282, 0.8721, 0.4305, -0.4349, 0.7909, 0.4015, -0.09958, 0.9104, 0.363, -0.3282, 0.8721, 0.4015, -0.09959, 0.9104, 0.3405, -0.01335, 0.9401, 0.4504, -0.1654, 0.8773, 0.4305, -0.4349, 0.7909, 0.5022, -0.5025, 0.7037, 0.4614, -0.04271, 0.8861, 0.4286, 0.3276, 0.842, 0.3675, 0.3229, 0.8722, 0.3116, 0.3175, 0.8956, 0.4015, -0.09958, 0.9104, 0.3675, 0.3229, 0.8722, 0.4614, -0.04273, 0.8861, 0.3675, 0.3229, 0.8722, 0.4504, -0.1654, 0.8773, 0.355, -0.5091, -0.7841, 0.6218, 0.06407, -0.7806, 0.2158, 0.1411, -0.9662, 0.4443, -0.1299, -0.8864, 0.7792, 0.09065, -0.6202, 0.4512, -0.1625, -0.8775, 0.355, -0.5091, -0.7841, 0.6787, -0.2021, -0.706, 0.6218, 0.06407, -0.7806, 0.7056, -0.04187, -0.7074, 0.7056, -0.04188, -0.7074, 0.7056, -0.04187, -0.7074, 0.4513, -0.1624, -0.8775, 0.7057, -0.04186, -0.7073, 0.9049, -0.1786, -0.3864, 0.7056, -0.04188, -0.7074, 0.4443, -0.1299, -0.8864, 0.7056, -0.04188, -0.7074, 0.7056, -0.04188, -0.7074, 0.4443, -0.1299, -0.8864, 0.4512, -0.1624, -0.8775, 0.7056, -0.04188, -0.7074, 0.4443, -0.1299, -0.8864, 0.8006, 0.3006, -0.5184, 0.4512, -0.1624, -0.8775, 0.7792, 0.09066, -0.6202, 0.7056, -0.04189, -0.7074, 0.7056, -0.04187, -0.7074, 0.7792, 0.09067, -0.6202, 0.7056, -0.04187, -0.7074, 0.7056, -0.04183, -0.7074, 0.7792, 0.09064, -0.6202, 0.7056, -0.04192, -0.7073, 0.7792, 0.09066, -0.6202, 0.7056, -0.04187, -0.7073, 0.4913, 0.2355, -0.8385, 0.7056, -0.04187, -0.7074, 0.7792, 0.09062, -0.6202, 0.4443, -0.1299, -0.8864])] * 3)])
arm_armature = bpy.data.armatures.new('Armature')  # bones are not reproduced

# ---- objects
ob_armature = bpy.data.objects.new('Armature', arm_armature)
ob_phy_head_garbage = bpy.data.objects.new('$phy_head_garbage', me_phy_head_garbage)
ob_head_garbage = bpy.data.objects.new('@head_garbage', me_head_garbage)
ob_head_garbage_1 = bpy.data.objects.new('head_garbage', me_head_garbage_1)

# ---- transforms, parenting, visibility, modifiers, constraints
ob_armature.location = (0.0, 0.0, 0.0)
ob_phy_head_garbage.parent = ob_armature
ob_phy_head_garbage.location = (0.0, 0.0, 0.0)
_m = ob_phy_head_garbage.modifiers.new('Armature', 'ARMATURE')
_m.object = ob_armature
_m = ob_phy_head_garbage.modifiers.new('Triangulate', 'TRIANGULATE')
_m.keep_custom_normals = True
_m = ob_phy_head_garbage.modifiers.new('EdgeSplit', 'EDGE_SPLIT')
_m.use_edge_angle = False
ob_head_garbage.parent = ob_armature
ob_head_garbage.location = (0.0, 0.0, 0.0)
_vg = ob_head_garbage.vertex_groups.new(name='frame_head_garbage')
_vg.add([0, 1, 2, 3, 4, 5, 6, 7, 8, 9, 10, 11, 12, 13, 14, 15, 16, 17, 18, 19, 20, 21, 22, 23, 24, 25, 26, 27, 28, 29, 30, 31, 32, 33, 34, 35, 36, 37, 38, 39, 40, 41, 42, 43, 44, 45, 46, 47], 1.0, 'REPLACE')
_m = ob_head_garbage.modifiers.new('Armature', 'ARMATURE')
_m.object = ob_armature
_m = ob_head_garbage.modifiers.new('Triangulate', 'TRIANGULATE')
_m.keep_custom_normals = True
_m = ob_head_garbage.modifiers.new('EdgeSplit', 'EDGE_SPLIT')
_m.use_edge_angle = False
ob_head_garbage_1.parent = ob_armature
ob_head_garbage_1.location = (0.0, 0.0, 0.0)
_vg = ob_head_garbage_1.vertex_groups.new(name='frame_head_garbage')
_vg.add([0, 1, 2, 3, 4, 5, 6, 7, 8, 9, 10, 11, 12, 13, 14, 15, 16, 17, 18, 19, 20, 21, 22, 23, 24, 25, 26, 27, 28, 29, 30, 31, 32, 33, 34, 35, 36, 37, 38, 39, 40, 41, 42, 43, 44, 45, 46, 47, 48, 49, 50, 51, 52, 53, 54, 55, 56, 57, 58, 59, 60, 61, 62, 63, 64, 65, 66, 67, 68, 69, 70, 71, 72, 73, 74, 75, 76, 77, 78, 79, 80, 81, 82, 83, 84, 85, 86, 87, 88, 89, 90, 91, 92, 93, 94, 95, 96, 97, 98, 99, 100, 101, 102, 103, 104, 105, 106, 107, 108, 109, 110, 111, 112, 113, 114, 115, 116, 117, 118, 119, 120, 121, 122, 123, 124, 125, 126, 127, 128, 129, 130, 131, 132, 133, 134, 135, 136, 137, 138, 139, 140, 141, 142, 143, 144, 145, 146, 147, 148, 149, 150, 151, 152, 153, 154, 155, 156, 157, 158, 159, 160, 161, 162, 163, 164, 165, 166, 167, 168, 169, 170, 171, 172, 173, 174, 175, 176, 177, 178, 179, 180, 181, 182, 183, 184, 185, 186, 187, 188, 189, 190, 191, 192, 193, 194, 195, 196, 197, 198, 199, 200, 201, 202, 203, 204, 205, 206, 207, 208, 209, 210, 211, 212, 213, 214, 215, 216, 217, 218, 219, 220, 221, 222, 223, 224, 225, 226, 227, 228, 229, 230, 231, 232, 233, 234, 235, 236, 237, 238, 239, 240, 241, 242, 243, 244, 245, 246, 247, 248, 249, 250, 251, 252, 253, 254, 255, 256, 257, 258, 259, 260, 261, 262, 263, 264, 265, 266, 267, 268, 269, 270, 271, 272, 273, 274, 275, 276, 277, 278, 279, 280, 281, 282, 283, 284, 285, 286, 287, 288, 289, 290, 291, 292, 293, 294, 295, 296, 297, 298, 299, 300, 301, 302, 303, 304, 305, 306, 307, 308, 309, 310, 311, 312, 313, 314, 315, 316, 317, 318, 319, 320, 321, 322, 323, 324, 325, 326, 327, 328, 329, 330, 331, 332, 333, 334, 335, 336, 337, 338, 339, 340, 341, 342, 343, 344, 345, 346, 347, 348, 349, 350, 351, 352, 353, 354, 355, 356, 357, 358, 359, 360, 361, 362, 363, 364, 365, 366, 367, 368, 369, 370, 371, 372, 373, 374, 375, 376, 377, 378, 379, 380, 381, 382, 383, 384, 385, 386, 387, 388, 389, 390, 391, 392, 393, 394, 395, 396, 397, 398, 399, 400, 401, 402, 403, 404, 405, 406, 407, 408, 409, 410, 411, 412, 413, 414, 415, 416, 417, 418, 419, 420, 421, 422, 423, 424, 425, 426, 427, 428, 429, 430, 431, 432, 433, 434, 435, 436, 437, 438, 439, 440, 441, 442, 443, 444, 445, 446, 447, 448, 449, 450, 451, 452, 453, 454, 455, 456, 457, 458, 459, 460, 461, 462, 463, 464, 465, 466, 467, 468, 469, 470, 471, 472, 473, 474, 475, 476, 477, 478, 479, 480, 481, 482, 483, 484, 485, 486, 487, 488, 489, 490, 491, 492, 493, 494, 495, 496, 497, 498, 499, 500, 501, 502, 503, 504, 505, 506, 507, 508, 509, 510, 511, 512, 513, 514, 515, 516, 517, 518, 519, 520, 521, 522, 523, 524, 525, 526, 527, 528, 529, 530, 531, 532, 533, 534, 535, 536, 537, 538, 539, 540, 541, 542, 543, 544, 545, 546, 547, 548, 549, 550, 551, 552, 553, 554, 555, 556, 557, 558, 559, 560, 561, 562, 563, 564, 565, 566, 567, 568, 569, 570, 571, 572, 573, 574, 575, 576, 577, 578, 579, 580, 581, 582, 583, 584, 585, 586, 587, 588, 589, 590, 591, 592, 593, 594, 595, 596, 597, 598, 599, 600, 601, 602, 603, 604, 605, 606, 607, 608, 609, 610, 611, 612, 613, 614, 615, 616, 617, 618, 619, 620, 621, 622, 623, 624, 625, 626, 627, 628, 629, 630, 631, 632, 633, 634, 635, 636, 637, 638, 639, 640, 641, 642, 643, 644, 645, 646, 647, 648, 649, 650, 651, 652, 653, 654, 655, 656, 657, 658, 659, 660, 661, 662, 663, 664, 665, 666, 667, 668, 669, 670, 671, 672, 673, 674, 675, 676, 677, 678, 679, 680, 681, 682, 683, 684, 685, 686, 687, 688, 689, 690, 691, 692, 693, 694, 695, 696, 697, 698, 699, 700, 701], 1.0, 'REPLACE')
_m = ob_head_garbage_1.modifiers.new('Armature', 'ARMATURE')
_m = ob_head_garbage_1.modifiers.new('Armature.001', 'ARMATURE')
_m.object = ob_armature
_m = ob_head_garbage_1.modifiers.new('Triangulate', 'TRIANGULATE')
_m.keep_custom_normals = True
_m = ob_head_garbage_1.modifiers.new('EdgeSplit', 'EDGE_SPLIT')
_m.use_edge_angle = False

# ---- collection membership
col_collection.objects.link(ob_armature)
col_collection.objects.link(ob_phy_head_garbage)
col_collection.objects.link(ob_head_garbage)
col_collection.objects.link(ob_head_garbage_1)

# ---- scene / render settings (as saved in the file)
scene.frame_start = 1; scene.frame_end = 250; scene.frame_set(1)
scene.render.engine = 'BLENDER_EEVEE_NEXT'
scene.cycles.sampling_pattern = 'TABULATED_SOBOL'
scene.cycles.use_light_tree = False
scene.view_settings.view_transform = 'Filmic'
bpy.context.view_layer.update()

# ---- added for rendering (the .blend has no active camera and no usable light): camera, sun
cam_auto = bpy.data.cameras.new('AutoCamera')
cam_auto.lens = 50.0
cam_auto.sensor_width = 36.0
cam_auto.clip_end = 1000.0
ob_auto_camera = bpy.data.objects.new('AutoCamera', cam_auto)
scene.collection.objects.link(ob_auto_camera)
ob_auto_camera.location = (18.6692, -21.0269, 16.3151)
ob_auto_camera.rotation_euler = (1.09748, -7.21219e-08, 0.694738)
scene.camera = ob_auto_camera
light_auto_sun = bpy.data.lights.new('AutoSun', 'SUN')
light_auto_sun.energy = 3.0
light_auto_sun.angle = 0.0523599
ob_auto_sun = bpy.data.objects.new('AutoSun', light_auto_sun)
scene.collection.objects.link(ob_auto_sun)
ob_auto_sun.rotation_euler = (0.872665, 0.174533, 0.523599)
bpy.context.view_layer.update()
